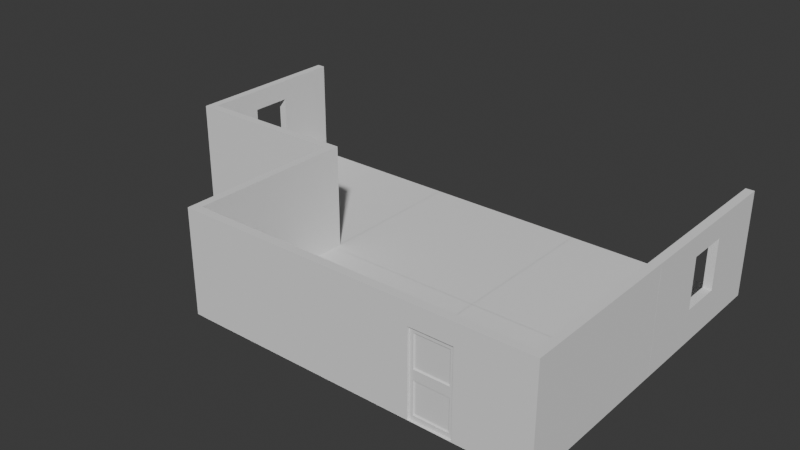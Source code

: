 # Source: 003_InitialSetUp.blend  (saved by Blender 4.0.36; exported with 4.5.12 LTS)
import bpy
from mathutils import Matrix  # noqa: F401  (used for matrix-valued properties, if any)

bpy.ops.wm.read_factory_settings(use_empty=True)
scene = bpy.context.scene
scene.name = 'Scene'

# ---- collections
col_collection = bpy.data.collections.new('Collection'); scene.collection.children.link(col_collection)

# ---- materials (node trees are filled in below, after node groups)
mat_material = bpy.data.materials.new('Material')
mat_material.alpha_threshold = 0.0
mat_material.use_transparent_shadow = False
mat_material.roughness = 0.5
mat_material.line_color = (0.0, 0.0, 0.0, 1.0)

# ---- material node trees
mat_material.use_nodes = True; mat_material.node_tree.nodes.clear()
_N = mat_material.node_tree.nodes; _L = mat_material.node_tree.links
n0 = _N.new('ShaderNodeOutputMaterial'); n0.name = 'Material Output'; n0.location = (300, 300)
n1 = _N.new('ShaderNodeBsdfPrincipled'); n1.name = 'Principled BSDF'; n1.location = (10, 300)
n1.inputs[3].default_value = 1.45
_L.new(n1.outputs[0], n0.inputs[0])
n0.is_active_output = True

# ---- world
world_world = bpy.data.worlds.new('World'); scene.world = world_world
world_world.use_nodes = True; world_world.node_tree.nodes.clear()
_N = world_world.node_tree.nodes; _L = world_world.node_tree.links
n0 = _N.new('ShaderNodeOutputWorld'); n0.name = 'World Output'; n0.location = (300, 300)
n1 = _N.new('ShaderNodeBackground'); n1.name = 'Background'; n1.location = (10, 300)
n1.inputs[0].default_value = (0.05088, 0.05088, 0.05088, 1.0)
_L.new(n1.outputs[0], n0.inputs[0])
n0.is_active_output = True
world_world.color = (0.05088, 0.05088, 0.05088)
world_world.use_sun_shadow = False
world_world.sun_shadow_jitter_overblur = 0.0

# ---- meshes
me_cube = bpy.data.meshes.new('Cube')
me_cube.from_pydata([(1.0, 1.0, 1.0), (1.0, 1.0, -1.0), (1.0, -1.0, 1.0), (1.0, -1.0, -1.0), (-1.0, 1.0, 1.0), (-1.0, 1.0, -1.0), (-1.0, -1.0, 1.0), (-1.0, -1.0, -1.0), (1.0, 1.0, 0.0), (-1.0, -1.0, 0.0), (1.0, -1.0, 0.0), (-1.0, 1.0, 0.0), (0.8157, -1.0, 0.1188), (0.8157, -1.0, 0.8812), (-0.8157, -1.0, 0.8812), (-0.8157, -1.0, 0.1188), (-0.8157, 1.0, 0.1188), (-0.8157, 1.0, 0.8812), (0.8157, 1.0, 0.8812), (0.8157, 1.0, 0.1188), (-0.8157, 1.0, -0.8812), (-0.8157, 1.0, -0.1188), (0.8157, 1.0, -0.1188), (0.8157, 1.0, -0.8812), (0.8157, -1.0, -0.8812), (0.8157, -1.0, -0.1188), (-0.8157, -1.0, -0.1188), (-0.8157, -1.0, -0.8812), (0.8157, -0.7646, 0.8812), (0.8157, -0.7646, 0.1188), (-0.8157, -0.7646, 0.1188), (-0.8157, -0.7646, 0.8812), (-0.8157, 0.7646, 0.8812), (-0.8157, 0.7646, 0.1188), (0.8157, 0.7646, 0.1188), (0.8157, 0.7646, 0.8812), (-0.8157, 0.7646, -0.1188), (-0.8157, 0.7646, -0.8812), (0.8157, 0.7646, -0.8812), (0.8157, 0.7646, -0.1188), (0.8157, -0.7646, -0.1188), (0.8157, -0.7646, -0.8812), (-0.8157, -0.7646, -0.8812), (-0.8157, -0.7646, -0.1188), (0.7602, -0.4147, 0.8553), (0.7602, -0.4147, 0.1447), (-0.7602, -0.4147, 0.1447), (-0.7602, -0.4147, 0.8553), (-0.7602, 0.4147, 0.8553), (-0.7602, 0.4147, 0.1447), (0.7602, 0.4147, 0.1447), (0.7602, 0.4147, 0.8553), (-0.7602, 0.4147, -0.1447), (-0.7602, 0.4147, -0.8553), (0.7602, 0.4147, -0.8553), (0.7602, 0.4147, -0.1447), (0.7602, -0.4147, -0.1447), (0.7602, -0.4147, -0.8553), (-0.7602, -0.4147, -0.8553), (-0.7602, -0.4147, -0.1447)], [], [(0, 4, 6, 2), (14, 15, 30, 31), (9, 6, 4, 11), (5, 1, 3, 7), (8, 0, 2, 10), (27, 24, 41, 42), (17, 18, 35, 32), (1, 8, 10, 3), (7, 9, 11, 5), (23, 20, 37, 38), (10, 2, 13, 12), (2, 6, 14, 13), (6, 9, 15, 14), (9, 10, 12, 15), (11, 4, 17, 16), (4, 0, 18, 17), (0, 8, 19, 18), (8, 11, 16, 19), (5, 11, 21, 20), (11, 8, 22, 21), (8, 1, 23, 22), (1, 5, 20, 23), (3, 10, 25, 24), (10, 9, 26, 25), (9, 7, 27, 26), (7, 3, 24, 27), (30, 29, 45, 46), (37, 36, 52, 53), (43, 42, 58, 59), (29, 28, 44, 45), (21, 22, 39, 36), (18, 19, 34, 35), (25, 26, 43, 40), (22, 23, 38, 39), (26, 27, 42, 43), (12, 13, 28, 29), (16, 17, 32, 33), (15, 12, 29, 30), (20, 21, 36, 37), (19, 16, 33, 34), (24, 25, 40, 41), (13, 14, 31, 28), (45, 44, 47, 46), (49, 48, 51, 50), (53, 52, 55, 54), (57, 56, 59, 58), (38, 37, 53, 54), (28, 31, 47, 44), (36, 39, 55, 52), (31, 30, 46, 47), (39, 38, 54, 55), (33, 32, 48, 49), (41, 40, 56, 57), (34, 33, 49, 50), (42, 41, 57, 58), (32, 35, 51, 48), (40, 43, 59, 56), (35, 34, 50, 51)])
_uv = me_cube.uv_layers.new(name='UVMap')
_uv.uv.foreach_set('vector', [0.625, 0.5, 0.875, 0.5, 0.875, 0.75, 0.625, 0.75, 0.6102, 0.9852, 0.5148, 0.9852, 0.5148, 0.9852, 0.6102, 0.9852, 0.5, 0.0, 0.625, 0.0, 0.625, 0.25, 0.5, 0.25, 0.125, 0.5, 0.375, 0.5, 0.375, 0.75, 0.125, 0.75, 0.5, 0.5, 0.625, 0.5, 0.625, 0.75, 0.5, 0.75, 0.3898, 0.9852, 0.3898, 0.7648, 0.3898, 0.7648, 0.3898, 0.9852, 0.6102, 0.2648, 0.6102, 0.4852, 0.6102, 0.4852, 0.6102, 0.2648, 0.375, 0.5, 0.5, 0.5, 0.5, 0.75, 0.375, 0.75, 0.375, 0.0, 0.5, 0.0, 0.5, 0.25, 0.375, 0.25, 0.3898, 0.4852, 0.3898, 0.2648, 0.3898, 0.2648, 0.3898, 0.4852, 0.5, 0.75, 0.625, 0.75, 0.6102, 0.7648, 0.5148, 0.7648, 0.625, 0.75, 0.625, 1.0, 0.6102, 0.9852, 0.6102, 0.7648, 0.625, 1.0, 0.5, 1.0, 0.5148, 0.9852, 0.6102, 0.9852, 0.5, 1.0, 0.5, 0.75, 0.5148, 0.7648, 0.5148, 0.9852, 0.5, 0.25, 0.625, 0.25, 0.6102, 0.2648, 0.5148, 0.2648, 0.625, 0.25, 0.625, 0.5, 0.6102, 0.4852, 0.6102, 0.2648, 0.625, 0.5, 0.5, 0.5, 0.5148, 0.4852, 0.6102, 0.4852, 0.5, 0.5, 0.5, 0.25, 0.5148, 0.2648, 0.5148, 0.4852, 0.375, 0.25, 0.5, 0.25, 0.4852, 0.2648, 0.3898, 0.2648, 0.5, 0.25, 0.5, 0.5, 0.4852, 0.4852, 0.4852, 0.2648, 0.5, 0.5, 0.375, 0.5, 0.3898, 0.4852, 0.4852, 0.4852, 0.375, 0.5, 0.375, 0.25, 0.3898, 0.2648, 0.3898, 0.4852, 0.375, 0.75, 0.5, 0.75, 0.4852, 0.7648, 0.3898, 0.7648, 0.5, 0.75, 0.5, 1.0, 0.4852, 0.9852, 0.4852, 0.7648, 0.5, 1.0, 0.375, 1.0, 0.3898, 0.9852, 0.4852, 0.9852, 0.375, 1.0, 0.375, 0.75, 0.3898, 0.7648, 0.3898, 0.9852, 0.5148, 0.9852, 0.5148, 0.7648, 0.5148, 0.7648, 0.5148, 0.9852, 0.3898, 0.2648, 0.4852, 0.2648, 0.4852, 0.2648, 0.3898, 0.2648, 0.4852, 0.9852, 0.3898, 0.9852, 0.3898, 0.9852, 0.4852, 0.9852, 0.5148, 0.7648, 0.6102, 0.7648, 0.6102, 0.7648, 0.5148, 0.7648, 0.4852, 0.2648, 0.4852, 0.4852, 0.4852, 0.4852, 0.4852, 0.2648, 0.6102, 0.4852, 0.5148, 0.4852, 0.5148, 0.4852, 0.6102, 0.4852, 0.4852, 0.7648, 0.4852, 0.9852, 0.4852, 0.9852, 0.4852, 0.7648, 0.4852, 0.4852, 0.3898, 0.4852, 0.3898, 0.4852, 0.4852, 0.4852, 0.4852, 0.9852, 0.3898, 0.9852, 0.3898, 0.9852, 0.4852, 0.9852, 0.5148, 0.7648, 0.6102, 0.7648, 0.6102, 0.7648, 0.5148, 0.7648, 0.5148, 0.2648, 0.6102, 0.2648, 0.6102, 0.2648, 0.5148, 0.2648, 0.5148, 0.9852, 0.5148, 0.7648, 0.5148, 0.7648, 0.5148, 0.9852, 0.3898, 0.2648, 0.4852, 0.2648, 0.4852, 0.2648, 0.3898, 0.2648, 0.5148, 0.4852, 0.5148, 0.2648, 0.5148, 0.2648, 0.5148, 0.4852, 0.3898, 0.7648, 0.4852, 0.7648, 0.4852, 0.7648, 0.3898, 0.7648, 0.6102, 0.7648, 0.6102, 0.9852, 0.6102, 0.9852, 0.6102, 0.7648, 0.5148, 0.7648, 0.6102, 0.7648, 0.6102, 0.9852, 0.5148, 0.9852, 0.5148, 0.2648, 0.6102, 0.2648, 0.6102, 0.4852, 0.5148, 0.4852, 0.3898, 0.2648, 0.4852, 0.2648, 0.4852, 0.4852, 0.3898, 0.4852, 0.3898, 0.7648, 0.4852, 0.7648, 0.4852, 0.9852, 0.3898, 0.9852, 0.3898, 0.4852, 0.3898, 0.2648, 0.3898, 0.2648, 0.3898, 0.4852, 0.6102, 0.7648, 0.6102, 0.9852, 0.6102, 0.9852, 0.6102, 0.7648, 0.4852, 0.2648, 0.4852, 0.4852, 0.4852, 0.4852, 0.4852, 0.2648, 0.6102, 0.9852, 0.5148, 0.9852, 0.5148, 0.9852, 0.6102, 0.9852, 0.4852, 0.4852, 0.3898, 0.4852, 0.3898, 0.4852, 0.4852, 0.4852, 0.5148, 0.2648, 0.6102, 0.2648, 0.6102, 0.2648, 0.5148, 0.2648, 0.3898, 0.7648, 0.4852, 0.7648, 0.4852, 0.7648, 0.3898, 0.7648, 0.5148, 0.4852, 0.5148, 0.2648, 0.5148, 0.2648, 0.5148, 0.4852, 0.3898, 0.9852, 0.3898, 0.7648, 0.3898, 0.7648, 0.3898, 0.9852, 0.6102, 0.2648, 0.6102, 0.4852, 0.6102, 0.4852, 0.6102, 0.2648, 0.4852, 0.7648, 0.4852, 0.9852, 0.4852, 0.9852, 0.4852, 0.7648, 0.6102, 0.4852, 0.5148, 0.4852, 0.5148, 0.4852, 0.6102, 0.4852])
me_cube.materials.append(mat_material)
me_cube.use_mirror_vertex_groups = False
me_cube.update()
me_cube_001 = bpy.data.meshes.new('Cube.001')
me_cube_001.from_pydata([(-2.0, -0.1, -1.0), (-2.0, -0.1, 1.5), (-2.0, 0.1, -1.0), (-2.0, 0.1, 1.5), (2.0, -0.1, -1.0), (2.0, -0.1, 1.5), (2.0, 0.1, -1.0), (2.0, 0.1, 1.5), (0.5003, 0.1, -1.0), (-0.5003, 0.1, -1.0), (-0.5003, 0.1, 1.5), (0.5003, 0.1, 1.5), (-0.5003, -0.1, -1.0), (0.5003, -0.1, -1.0), (0.5003, -0.1, 1.5), (-0.5003, -0.1, 1.5), (-2.0, -0.1, 1.0), (-2.0, 0.1, 1.0), (2.0, 0.1, 1.0), (2.0, -0.1, 1.0), (0.5003, -0.1, 1.0), (-0.5003, -0.1, 1.0), (-0.5003, 0.1, 1.0), (0.5003, 0.1, 1.0)], [], [(16, 1, 3, 17), (23, 11, 7, 18), (18, 7, 5, 19), (21, 15, 1, 16), (8, 6, 4, 13), (10, 3, 1, 15), (7, 11, 14, 5), (11, 10, 15, 14), (2, 9, 12, 0), (21, 12, 9, 22), (19, 5, 14, 20), (20, 14, 15, 21), (17, 3, 10, 22), (22, 10, 11, 23), (22, 23, 20, 21), (2, 17, 22, 9), (20, 23, 8, 13), (4, 19, 20, 13), (12, 21, 16, 0), (6, 18, 19, 4), (8, 23, 18, 6), (0, 16, 17, 2)])
_uv = me_cube_001.uv_layers.new(name='UVMap')
_uv.uv.foreach_set('vector', [0.575, 0.0, 0.625, 0.0, 0.625, 0.25, 0.575, 0.25, 0.575, 0.4073, 0.625, 0.4073, 0.625, 0.5, 0.575, 0.5, 0.575, 0.5, 0.625, 0.5, 0.625, 0.75, 0.575, 0.75, 0.575, 0.9073, 0.625, 0.9073, 0.625, 1.0, 0.575, 1.0, 0.2823, 0.5, 0.375, 0.5, 0.375, 0.75, 0.2823, 0.75, 0.7823, 0.5, 0.875, 0.5, 0.875, 0.75, 0.7823, 0.75, 0.625, 0.5, 0.7177, 0.5, 0.7177, 0.75, 0.625, 0.75, 0.7177, 0.5, 0.7823, 0.5, 0.7823, 0.75, 0.7177, 0.75, 0.125, 0.5, 0.2177, 0.5, 0.2177, 0.75, 0.125, 0.75, 0.575, 0.9073, 0.375, 0.9073, 0.2177, 0.5, 0.575, 0.3427, 0.575, 0.75, 0.625, 0.75, 0.625, 0.8427, 0.575, 0.8427, 0.575, 0.8427, 0.625, 0.8427, 0.625, 0.9073, 0.575, 0.9073, 0.575, 0.25, 0.625, 0.25, 0.625, 0.3427, 0.575, 0.3427, 0.575, 0.3427, 0.625, 0.3427, 0.625, 0.4073, 0.575, 0.4073, 0.575, 0.3427, 0.575, 0.4073, 0.575, 0.8427, 0.575, 0.9073, 0.375, 0.25, 0.575, 0.25, 0.575, 0.3427, 0.375, 0.3427, 0.575, 0.8427, 0.575, 0.4073, 0.2823, 0.5, 0.375, 0.8427, 0.375, 0.75, 0.575, 0.75, 0.575, 0.8427, 0.375, 0.8427, 0.375, 0.9073, 0.575, 0.9073, 0.575, 1.0, 0.375, 1.0, 0.375, 0.5, 0.575, 0.5, 0.575, 0.75, 0.375, 0.75, 0.375, 0.4073, 0.575, 0.4073, 0.575, 0.5, 0.375, 0.5, 0.375, 0.0, 0.575, 0.0, 0.575, 0.25, 0.375, 0.25])
me_cube_001.update()
me_cube_002 = bpy.data.meshes.new('Cube.002')
me_cube_002.from_pydata([(-2.0, -0.1, -1.0), (-2.0, -0.1, 1.5), (-2.0, 0.1, -1.0), (-2.0, 0.1, 1.5), (2.0, -0.1, -1.0), (2.0, -0.1, 1.5), (2.0, 0.1, -1.0), (2.0, 0.1, 1.5)], [], [(0, 1, 3, 2), (2, 3, 7, 6), (6, 7, 5, 4), (4, 5, 1, 0), (2, 6, 4, 0), (7, 3, 1, 5)])
_uv = me_cube_002.uv_layers.new(name='UVMap')
_uv.uv.foreach_set('vector', [0.375, 0.0, 0.625, 0.0, 0.625, 0.25, 0.375, 0.25, 0.375, 0.25, 0.625, 0.25, 0.625, 0.5, 0.375, 0.5, 0.375, 0.5, 0.625, 0.5, 0.625, 0.75, 0.375, 0.75, 0.375, 0.75, 0.625, 0.75, 0.625, 1.0, 0.375, 1.0, 0.125, 0.5, 0.375, 0.5, 0.375, 0.75, 0.125, 0.75, 0.625, 0.5, 0.875, 0.5, 0.875, 0.75, 0.625, 0.75])
me_cube_002.update()
me_cube_003 = bpy.data.meshes.new('Cube.003')
me_cube_003.from_pydata([(-2.0, -0.1, -1.0), (-2.0, -0.1, 1.5), (-2.0, 0.1, -1.0), (-2.0, 0.1, 1.5), (2.0, -0.1, -1.0), (2.0, -0.1, 1.5), (2.0, 0.1, -1.0), (2.0, 0.1, 1.5), (-2.0, -0.1, 1.0), (-2.0, 0.1, 1.0), (2.0, 0.1, 1.0), (2.0, -0.1, 1.0), (0.4998, 0.1, -1.0), (-0.4998, 0.1, -1.0), (-0.4998, 0.1, 1.5), (0.4998, 0.1, 1.5), (-0.4998, -0.1, -1.0), (0.4998, -0.1, -1.0), (0.4998, -0.1, 1.5), (-0.4998, -0.1, 1.5), (0.4998, -0.1, 1.0), (-0.4998, -0.1, 1.0), (-0.4998, 0.1, 1.0), (0.4998, 0.1, 1.0), (-2.0, 0.1, -0.2), (2.0, 0.1, -0.2), (2.0, -0.1, -0.2), (-2.0, -0.1, -0.2), (-0.4998, 0.1, -0.2), (0.4998, 0.1, -0.2), (0.4998, -0.1, -0.2), (-0.4998, -0.1, -0.2)], [], [(8, 1, 3, 9), (23, 15, 7, 10), (10, 7, 5, 11), (21, 19, 1, 8), (12, 6, 4, 17), (14, 3, 1, 19), (31, 21, 8, 27), (25, 10, 11, 26), (29, 23, 10, 25), (27, 8, 9, 24), (24, 9, 22, 28), (28, 22, 21, 31), (26, 11, 20, 30), (30, 29, 28, 31), (7, 15, 18, 5), (15, 14, 19, 18), (2, 13, 16, 0), (13, 12, 17, 16), (11, 5, 18, 20), (20, 18, 19, 21), (9, 3, 14, 22), (22, 14, 15, 23), (17, 30, 31, 16), (4, 26, 30, 17), (13, 28, 29, 12), (2, 24, 28, 13), (0, 27, 24, 2), (12, 29, 25, 6), (6, 25, 26, 4), (16, 31, 27, 0), (20, 21, 22, 23), (29, 30, 20, 23)])
_uv = me_cube_003.uv_layers.new(name='UVMap')
_uv.uv.foreach_set('vector', [0.575, 0.0, 0.625, 0.0, 0.625, 0.25, 0.575, 0.25, 0.575, 0.4125, 0.625, 0.4125, 0.625, 0.5, 0.575, 0.5, 0.575, 0.5, 0.625, 0.5, 0.625, 0.75, 0.575, 0.75, 0.575, 0.9125, 0.625, 0.9125, 0.625, 1.0, 0.575, 1.0, 0.2875, 0.5, 0.375, 0.5, 0.375, 0.75, 0.2875, 0.75, 0.7875, 0.5, 0.875, 0.5, 0.875, 0.75, 0.7875, 0.75, 0.455, 0.9125, 0.575, 0.9125, 0.575, 1.0, 0.455, 1.0, 0.455, 0.5, 0.575, 0.5, 0.575, 0.75, 0.455, 0.75, 0.455, 0.4125, 0.575, 0.4125, 0.575, 0.5, 0.455, 0.5, 0.455, 0.0, 0.575, 0.0, 0.575, 0.25, 0.455, 0.25, 0.455, 0.25, 0.575, 0.25, 0.575, 0.3375, 0.455, 0.3375, 0.455, 0.3375, 0.575, 0.3375, 0.575, 0.9125, 0.455, 0.9125, 0.455, 0.75, 0.575, 0.75, 0.575, 0.8375, 0.455, 0.8375, 0.455, 0.8375, 0.455, 0.4125, 0.455, 0.3375, 0.455, 0.9125, 0.625, 0.5, 0.7125, 0.5, 0.7125, 0.75, 0.625, 0.75, 0.7125, 0.5, 0.7875, 0.5, 0.7875, 0.75, 0.7125, 0.75, 0.125, 0.5, 0.2125, 0.5, 0.2125, 0.75, 0.125, 0.75, 0.2125, 0.5, 0.2875, 0.5, 0.2875, 0.75, 0.2125, 0.75, 0.575, 0.75, 0.625, 0.75, 0.625, 0.8375, 0.575, 0.8375, 0.575, 0.8375, 0.625, 0.8375, 0.625, 0.9125, 0.575, 0.9125, 0.575, 0.25, 0.625, 0.25, 0.625, 0.3375, 0.575, 0.3375, 0.575, 0.3375, 0.625, 0.3375, 0.625, 0.4125, 0.575, 0.4125, 0.375, 0.8375, 0.455, 0.8375, 0.455, 0.9125, 0.375, 0.9125, 0.375, 0.75, 0.455, 0.75, 0.455, 0.8375, 0.375, 0.8375, 0.375, 0.3375, 0.455, 0.3375, 0.455, 0.4125, 0.375, 0.4125, 0.375, 0.25, 0.455, 0.25, 0.455, 0.3375, 0.375, 0.3375, 0.375, 0.0, 0.455, 0.0, 0.455, 0.25, 0.375, 0.25, 0.375, 0.4125, 0.455, 0.4125, 0.455, 0.5, 0.375, 0.5, 0.375, 0.5, 0.455, 0.5, 0.455, 0.75, 0.375, 0.75, 0.375, 0.9125, 0.455, 0.9125, 0.455, 1.0, 0.375, 1.0, 0.575, 0.8375, 0.575, 0.9125, 0.575, 0.3375, 0.575, 0.4125, 0.455, 0.4125, 0.455, 0.8375, 0.575, 0.8375, 0.575, 0.4125])
me_cube_003.update()
me_plane = bpy.data.meshes.new('Plane')
me_plane.from_pydata([(-1.0, -1.0, 0.0), (1.0, -1.0, 0.0), (-1.0, 1.0, 0.0), (1.0, 1.0, 0.0)], [], [(0, 1, 3, 2)])
_uv = me_plane.uv_layers.new(name='UVMap')
_uv.uv.foreach_set('vector', [0.0, 0.0, 1.0, 0.0, 1.0, 1.0, 0.0, 1.0])
me_plane.update()
me_plane_001 = bpy.data.meshes.new('Plane.001')
me_plane_001.from_pydata([(-1.0, -1.0, 0.0), (1.0, -1.0, 0.0), (-1.0, 1.0, 0.0), (1.0, 1.0, 0.0)], [], [(0, 1, 3, 2)])
_uv = me_plane_001.uv_layers.new(name='UVMap')
_uv.uv.foreach_set('vector', [0.0, 0.0, 1.0, 0.0, 1.0, 1.0, 0.0, 1.0])
me_plane_001.update()
me_plane_002 = bpy.data.meshes.new('Plane.002')
me_plane_002.from_pydata([(-1.0, -1.0, 0.0), (1.0, -1.0, 0.0), (-1.0, 1.0, 0.0), (1.0, 1.0, 0.0)], [], [(0, 1, 3, 2)])
_uv = me_plane_002.uv_layers.new(name='UVMap')
_uv.uv.foreach_set('vector', [0.0, 0.0, 1.0, 0.0, 1.0, 1.0, 0.0, 1.0])
me_plane_002.update()
me_plane_003 = bpy.data.meshes.new('Plane.003')
me_plane_003.from_pydata([(-1.0, -1.0, 0.0), (1.0, -1.0, 0.0), (-1.0, 1.0, 0.0), (1.0, 1.0, 0.0)], [], [(0, 1, 3, 2)])
_uv = me_plane_003.uv_layers.new(name='UVMap')
_uv.uv.foreach_set('vector', [0.0, 0.0, 1.0, 0.0, 1.0, 1.0, 0.0, 1.0])
me_plane_003.update()
me_cube_004 = bpy.data.meshes.new('Cube.004')
me_cube_004.from_pydata([(-2.0, -0.1, -1.0), (-2.0, -0.1, 1.5), (-2.0, 0.1, -1.0), (-2.0, 0.1, 1.5), (2.0, -0.1, -1.0), (2.0, -0.1, 1.5), (2.0, 0.1, -1.0), (2.0, 0.1, 1.5)], [], [(0, 1, 3, 2), (2, 3, 7, 6), (6, 7, 5, 4), (4, 5, 1, 0), (2, 6, 4, 0), (7, 3, 1, 5)])
_uv = me_cube_004.uv_layers.new(name='UVMap')
_uv.uv.foreach_set('vector', [0.375, 0.0, 0.625, 0.0, 0.625, 0.25, 0.375, 0.25, 0.375, 0.25, 0.625, 0.25, 0.625, 0.5, 0.375, 0.5, 0.375, 0.5, 0.625, 0.5, 0.625, 0.75, 0.375, 0.75, 0.375, 0.75, 0.625, 0.75, 0.625, 1.0, 0.375, 1.0, 0.125, 0.5, 0.375, 0.5, 0.375, 0.75, 0.125, 0.75, 0.625, 0.5, 0.875, 0.5, 0.875, 0.75, 0.625, 0.75])
me_cube_004.update()
me_cube_005 = bpy.data.meshes.new('Cube.005')
me_cube_005.from_pydata([(-2.0, -0.1, -1.0), (-2.0, -0.1, 1.5), (-2.0, 0.1, -1.0), (-2.0, 0.1, 1.5), (2.0, -0.1, -1.0), (2.0, -0.1, 1.5), (2.0, 0.1, -1.0), (2.0, 0.1, 1.5)], [], [(0, 1, 3, 2), (2, 3, 7, 6), (6, 7, 5, 4), (4, 5, 1, 0), (2, 6, 4, 0), (7, 3, 1, 5)])
_uv = me_cube_005.uv_layers.new(name='UVMap')
_uv.uv.foreach_set('vector', [0.375, 0.0, 0.625, 0.0, 0.625, 0.25, 0.375, 0.25, 0.375, 0.25, 0.625, 0.25, 0.625, 0.5, 0.375, 0.5, 0.375, 0.5, 0.625, 0.5, 0.625, 0.75, 0.375, 0.75, 0.375, 0.75, 0.625, 0.75, 0.625, 1.0, 0.375, 1.0, 0.125, 0.5, 0.375, 0.5, 0.375, 0.75, 0.125, 0.75, 0.625, 0.5, 0.875, 0.5, 0.875, 0.75, 0.625, 0.75])
me_cube_005.update()
me_cube_006 = bpy.data.meshes.new('Cube.006')
me_cube_006.from_pydata([(-2.0, -0.1, -1.0), (-2.0, -0.1, 1.5), (-2.0, 0.1, -1.0), (-2.0, 0.1, 1.5), (2.0, -0.1, -1.0), (2.0, -0.1, 1.5), (2.0, 0.1, -1.0), (2.0, 0.1, 1.5)], [], [(0, 1, 3, 2), (2, 3, 7, 6), (6, 7, 5, 4), (4, 5, 1, 0), (2, 6, 4, 0), (7, 3, 1, 5)])
_uv = me_cube_006.uv_layers.new(name='UVMap')
_uv.uv.foreach_set('vector', [0.375, 0.0, 0.625, 0.0, 0.625, 0.25, 0.375, 0.25, 0.375, 0.25, 0.625, 0.25, 0.625, 0.5, 0.375, 0.5, 0.375, 0.5, 0.625, 0.5, 0.625, 0.75, 0.375, 0.75, 0.375, 0.75, 0.625, 0.75, 0.625, 1.0, 0.375, 1.0, 0.125, 0.5, 0.375, 0.5, 0.375, 0.75, 0.125, 0.75, 0.625, 0.5, 0.875, 0.5, 0.875, 0.75, 0.625, 0.75])
me_cube_006.update()
me_plane_004 = bpy.data.meshes.new('Plane.004')
me_plane_004.from_pydata([(-1.0, -1.0, 0.0), (1.0, -1.0, 0.0), (-1.0, 1.0, 0.0), (1.0, 1.0, 0.0)], [], [(0, 1, 3, 2)])
_uv = me_plane_004.uv_layers.new(name='UVMap')
_uv.uv.foreach_set('vector', [0.0, 0.0, 1.0, 0.0, 1.0, 1.0, 0.0, 1.0])
me_plane_004.update()
me_cube_007 = bpy.data.meshes.new('Cube.007')
me_cube_007.from_pydata([(-2.0, -0.1, -1.0), (-2.0, -0.1, 1.5), (-2.0, 0.1, -1.0), (-2.0, 0.1, 1.5), (2.0, -0.1, -1.0), (2.0, -0.1, 1.5), (2.0, 0.1, -1.0), (2.0, 0.1, 1.5), (0.5003, 0.1, -1.0), (-0.5003, 0.1, -1.0), (-0.5003, 0.1, 1.5), (0.5003, 0.1, 1.5), (-0.5003, -0.1, -1.0), (0.5003, -0.1, -1.0), (0.5003, -0.1, 1.5), (-0.5003, -0.1, 1.5), (-2.0, -0.1, 1.0), (-2.0, 0.1, 1.0), (2.0, 0.1, 1.0), (2.0, -0.1, 1.0), (0.5003, -0.1, 1.0), (-0.5003, -0.1, 1.0), (-0.5003, 0.1, 1.0), (0.5003, 0.1, 1.0)], [], [(16, 1, 3, 17), (23, 11, 7, 18), (18, 7, 5, 19), (21, 15, 1, 16), (8, 6, 4, 13), (10, 3, 1, 15), (7, 11, 14, 5), (11, 10, 15, 14), (2, 9, 12, 0), (21, 12, 9, 22), (19, 5, 14, 20), (20, 14, 15, 21), (17, 3, 10, 22), (22, 10, 11, 23), (22, 23, 20, 21), (2, 17, 22, 9), (20, 23, 8, 13), (4, 19, 20, 13), (12, 21, 16, 0), (6, 18, 19, 4), (8, 23, 18, 6), (0, 16, 17, 2)])
_uv = me_cube_007.uv_layers.new(name='UVMap')
_uv.uv.foreach_set('vector', [0.575, 0.0, 0.625, 0.0, 0.625, 0.25, 0.575, 0.25, 0.575, 0.4073, 0.625, 0.4073, 0.625, 0.5, 0.575, 0.5, 0.575, 0.5, 0.625, 0.5, 0.625, 0.75, 0.575, 0.75, 0.575, 0.9073, 0.625, 0.9073, 0.625, 1.0, 0.575, 1.0, 0.2823, 0.5, 0.375, 0.5, 0.375, 0.75, 0.2823, 0.75, 0.7823, 0.5, 0.875, 0.5, 0.875, 0.75, 0.7823, 0.75, 0.625, 0.5, 0.7177, 0.5, 0.7177, 0.75, 0.625, 0.75, 0.7177, 0.5, 0.7823, 0.5, 0.7823, 0.75, 0.7177, 0.75, 0.125, 0.5, 0.2177, 0.5, 0.2177, 0.75, 0.125, 0.75, 0.575, 0.9073, 0.375, 0.9073, 0.2177, 0.5, 0.575, 0.3427, 0.575, 0.75, 0.625, 0.75, 0.625, 0.8427, 0.575, 0.8427, 0.575, 0.8427, 0.625, 0.8427, 0.625, 0.9073, 0.575, 0.9073, 0.575, 0.25, 0.625, 0.25, 0.625, 0.3427, 0.575, 0.3427, 0.575, 0.3427, 0.625, 0.3427, 0.625, 0.4073, 0.575, 0.4073, 0.575, 0.3427, 0.575, 0.4073, 0.575, 0.8427, 0.575, 0.9073, 0.375, 0.25, 0.575, 0.25, 0.575, 0.3427, 0.375, 0.3427, 0.575, 0.8427, 0.575, 0.4073, 0.2823, 0.5, 0.375, 0.8427, 0.375, 0.75, 0.575, 0.75, 0.575, 0.8427, 0.375, 0.8427, 0.375, 0.9073, 0.575, 0.9073, 0.575, 1.0, 0.375, 1.0, 0.375, 0.5, 0.575, 0.5, 0.575, 0.75, 0.375, 0.75, 0.375, 0.4073, 0.575, 0.4073, 0.575, 0.5, 0.375, 0.5, 0.375, 0.0, 0.575, 0.0, 0.575, 0.25, 0.375, 0.25])
me_cube_007.update()
me_sphere = bpy.data.meshes.new('Sphere')
me_sphere.from_pydata([(0.01456, 0.5769, 0.4423), (0.009291, 0.8514, 0.3019), (0.004553, 0.9957, 0.06444), (0.002766, 1.012, -0.08389), (0.001445, 0.9904, -0.2441), (9.746e-05, 0.8368, -0.5681), (0.05762, 0.2066, 0.4945), (0.09359, 0.3945, 0.4776), (0.1257, 0.566, 0.4423), (0.1529, 0.7146, 0.3845), (0.1745, 0.8351, 0.3019), (0.1898, 0.9235, 0.1945), (0.1984, 0.9767, 0.06441), (0.2, 0.9928, -0.08392), (0.1945, 0.9715, -0.2442), (0.1822, 0.9134, -0.4085), (0.1634, 0.8208, -0.5681), (0.1386, 0.6972, -0.7141), (0.1088, 0.5473, -0.8375), (0.07488, 0.3768, -0.9295), (0.03813, 0.192, -0.9861), (0.09534, 0.1951, 0.4945), (0.1674, 0.3721, 0.4776), (0.2325, 0.5336, 0.4423), (0.2884, 0.6735, 0.3845), (0.3333, 0.787, 0.3019), (0.3658, 0.8701, 0.1945), (0.3847, 0.9202, 0.06439), (0.3896, 0.9354, -0.08395), (0.3802, 0.9152, -0.2442), (0.3569, 0.8604, -0.4085), (0.3203, 0.7732, -0.5682), (0.272, 0.6568, -0.7141), (0.2135, 0.5156, -0.8375), (0.1469, 0.3549, -0.9295), (0.07486, 0.1808, -0.9861), (0.1301, 0.1766, 0.4945), (0.2355, 0.3358, 0.4776), (0.331, 0.481, 0.4423), (0.4133, 0.6068, 0.3845), (0.4797, 0.7088, 0.3019), (0.528, 0.7835, 0.1945), (0.5565, 0.8284, 0.06437), (0.5644, 0.842, -0.08398), (0.5514, 0.8237, -0.2442), (0.5178, 0.7744, -0.4086), (0.465, 0.6959, -0.5682), (0.3949, 0.5911, -0.7142), (0.31, 0.464, -0.8375), (0.2134, 0.3194, -0.9295), (0.1087, 0.1628, -0.9861), (0.1606, 0.1515, 0.4945), (0.2951, 0.2868, 0.4776), (0.4173, 0.4101, 0.4423), (0.5228, 0.5169, 0.3845), (0.608, 0.6035, 0.3019), (0.6701, 0.6668, 0.1945), (0.7071, 0.7049, 0.06436), (0.7176, 0.7163, -0.084), (0.7014, 0.7007, -0.2443), (0.6589, 0.6587, -0.4086), (0.5919, 0.5918, -0.5682), (0.5026, 0.5027, -0.7142), (0.3946, 0.3946, -0.8375), (0.2716, 0.2716, -0.9295), (0.1384, 0.1384, -0.9861), (0.1856, 0.1211, 0.4945), (0.3441, 0.2272, 0.4776), (0.4881, 0.3238, 0.4423), (0.6127, 0.4075, 0.3845), (0.7134, 0.4752, 0.3019), (0.7868, 0.5247, 0.1945), (0.8307, 0.5543, 0.06435), (0.8434, 0.5631, -0.08401), (0.8245, 0.5507, -0.2443), (0.7747, 0.5176, -0.4086), (0.6959, 0.465, -0.5682), (0.5911, 0.3949, -0.7142), (0.464, 0.31, -0.8376), (0.3194, 0.2134, -0.9295), (0.1627, 0.1087, -0.9861), (0.01897, 0.009638, 0.4986), (0.2042, 0.0863, 0.4945), (0.3804, 0.1592, 0.4776), (0.5408, 0.2254, 0.4423), (0.6794, 0.2826, 0.3845), (0.7916, 0.3288, 0.3019), (0.8735, 0.3625, 0.1945), (0.9225, 0.3825, 0.06435), (0.9368, 0.3883, -0.08401), (0.916, 0.3795, -0.2443), (0.8608, 0.3566, -0.4086), (0.7733, 0.3203, -0.5682), (0.6568, 0.272, -0.7142), (0.5155, 0.2135, -0.8376), (0.3549, 0.147, -0.9295), (0.1808, 0.07489, -0.9861), (0.2156, 0.04857, 0.4945), (0.4028, 0.08532, 0.4776), (0.5732, 0.1185, 0.4423), (0.7205, 0.147, 0.3845), (0.8398, 0.1699, 0.3019), (0.9269, 0.1865, 0.1945), (0.979, 0.1961, 0.06436), (0.9943, 0.1986, -0.084), (0.9723, 0.1938, -0.2443), (0.9138, 0.1819, -0.4086), (0.8209, 0.1633, -0.5682), (0.6972, 0.1387, -0.7142), (0.5473, 0.1088, -0.8375), (0.3767, 0.07491, -0.9295), (0.192, 0.03816, -0.9861), (0.2195, 0.009337, 0.4945), (0.4104, 0.008537, 0.4776), (0.5841, 0.007399, 0.4423), (0.7344, 0.006079, 0.3845), (0.856, 0.004719, 0.3019), (0.9449, 0.003435, 0.1945), (0.9981, 0.002312, 0.06437), (1.014, 0.001404, -0.08398), (0.9913, 0.0007327, -0.2442), (0.9316, 0.0002912, -0.4086), (0.837, 4.828e-05, -0.5682), (0.7109, -4.24e-05, -0.7142), (0.558, -4.398e-05, -0.8375), (0.3841, -3.808e-05, -0.9295), (0.1957, -3.451e-05, -0.9861), (0.2156, -0.0299, 0.4945), (0.4028, -0.06824, 0.4776), (0.5732, -0.1037, 0.4423), (0.7205, -0.1349, 0.3845), (0.8397, -0.1605, 0.3019), (0.9269, -0.1796, 0.1945), (0.979, -0.1915, 0.06438), (0.9942, -0.1958, -0.08396), (0.9722, -0.1924, -0.2442), (0.9137, -0.1813, -0.4085), (0.8209, -0.1632, -0.5682), (0.6972, -0.1387, -0.7141), (0.5473, -0.1089, -0.8375), (0.3767, -0.07499, -0.9295), (0.192, -0.03823, -0.9861), (0.2042, -0.06763, 0.4945), (0.3804, -0.1421, 0.4776), (0.5408, -0.2106, 0.4423), (0.6794, -0.2704, 0.3845), (0.7915, -0.3193, 0.3019), (0.8734, -0.3556, 0.1945), (0.9224, -0.3779, 0.06441), (0.9367, -0.3854, -0.08393), (0.9159, -0.378, -0.2442), (0.8607, -0.356, -0.4085), (0.7732, -0.3202, -0.5681), (0.6567, -0.2721, -0.7141), (0.5155, -0.2136, -0.8375), (0.3549, -0.1471, -0.9295), (0.1808, -0.07496, -0.9861), (0.1856, -0.1024, 0.4945), (0.344, -0.2101, 0.4776), (0.4881, -0.309, 0.4423), (0.6126, -0.3953, 0.3845), (0.7133, -0.4657, 0.3019), (0.7867, -0.5177, 0.1945), (0.8305, -0.5496, 0.06443), (0.8432, -0.5602, -0.08389), (0.8243, -0.5491, -0.2441), (0.7746, -0.5169, -0.4084), (0.6959, -0.4648, -0.5681), (0.591, -0.395, -0.7141), (0.4639, -0.3101, -0.8375), (0.3194, -0.2135, -0.9294), (0.1627, -0.1088, -0.9861), (0.1606, -0.1329, 0.4945), (0.2951, -0.2698, 0.4776), (0.4173, -0.3953, 0.4423), (0.5228, -0.5047, 0.3845), (0.6079, -0.5939, 0.302), (0.67, -0.6598, 0.1945), (0.7069, -0.7001, 0.06446), (0.7175, -0.7133, -0.08386), (0.7012, -0.699, -0.2441), (0.6588, -0.6579, -0.4084), (0.5918, -0.5916, -0.568), (0.5026, -0.5027, -0.714), (0.3945, -0.3946, -0.8374), (0.2716, -0.2717, -0.9294), (0.1384, -0.1385, -0.986), (0.1301, -0.1579, 0.4945), (0.2355, -0.3187, 0.4776), (0.331, -0.4661, 0.4423), (0.4133, -0.5945, 0.3845), (0.4796, -0.6992, 0.302), (0.5278, -0.7764, 0.1945), (0.5564, -0.8235, 0.06449), (0.5643, -0.8389, -0.08381), (0.5512, -0.8221, -0.244), (0.5177, -0.7737, -0.4083), (0.4649, -0.6956, -0.568), (0.3948, -0.5911, -0.714), (0.3099, -0.464, -0.8374), (0.2134, -0.3195, -0.9294), (0.1087, -0.1628, -0.986), (0.09534, -0.1765, 0.4945), (0.1674, -0.3551, 0.4776), (0.2325, -0.5188, 0.4424), (0.2884, -0.6613, 0.3845), (0.3332, -0.7774, 0.302), (0.3657, -0.863, 0.1946), (0.3846, -0.9153, 0.06452), (0.3895, -0.9322, -0.08377), (0.3801, -0.9134, -0.244), (0.3568, -0.8596, -0.4083), (0.3203, -0.7729, -0.5679), (0.2719, -0.6567, -0.7139), (0.2135, -0.5156, -0.8373), (0.1469, -0.355, -0.9294), (0.07485, -0.1809, -0.986), (0.05762, -0.1879, 0.4945), (0.09358, -0.3775, 0.4776), (0.1257, -0.5512, 0.4424), (0.1529, -0.7023, 0.3845), (0.1744, -0.8255, 0.302), (0.1897, -0.9163, 0.1946), (0.1983, -0.9717, 0.06455), (0.1999, -0.9897, -0.08373), (0.1945, -0.9697, -0.2439), (0.1822, -0.9125, -0.4082), (0.1633, -0.8205, -0.5679), (0.1386, -0.6972, -0.7139), (0.1088, -0.5473, -0.8373), (0.07487, -0.3768, -0.9293), (0.03813, -0.1921, -0.986), (0.01838, -0.1918, 0.4945), (0.01681, -0.385, 0.4776), (0.01456, -0.5621, 0.4424), (0.01197, -0.7162, 0.3846), (0.009293, -0.8417, 0.302), (0.006767, -0.9343, 0.1946), (0.004558, -0.9907, 0.06458), (0.002772, -1.009, -0.08369), (0.001451, -0.9886, -0.2439), (0.0005811, -0.9304, -0.4082), (0.0001019, -0.8365, -0.5678), (-7.817e-05, -0.7108, -0.7138), (-8.274e-05, -0.558, -0.8373), (-7.252e-05, -0.3842, -0.9293), (-6.673e-05, -0.1958, -0.986), (-0.02085, -0.1879, 0.4945), (-0.05997, -0.3775, 0.4776), (-0.09654, -0.5511, 0.4424), (-0.1289, -0.7023, 0.3846), (-0.1558, -0.8254, 0.302), (-0.1762, -0.9162, 0.1946), (-0.1892, -0.9716, 0.0646), (-0.1943, -0.9896, -0.08366), (-0.1916, -0.9696, -0.2438), (-0.181, -0.9124, -0.4081), (-0.1631, -0.8204, -0.5678), (-0.1387, -0.6971, -0.7138), (-0.1089, -0.5473, -0.8372), (-0.07501, -0.3768, -0.9293), (-0.03826, -0.192, -0.986), (-0.05858, -0.1765, 0.4945), (-0.1338, -0.3551, 0.4776), (-0.2034, -0.5187, 0.4424), (-0.2644, -0.6612, 0.3846), (-0.3146, -0.7772, 0.302), (-0.3521, -0.8628, 0.1946), (-0.3754, -0.915, 0.06463), (-0.3839, -0.932, -0.08363), (-0.3771, -0.9132, -0.2438), (-0.3555, -0.8594, -0.4081), (-0.32, -0.7728, -0.5677), (-0.272, -0.6566, -0.7137), (-0.2136, -0.5155, -0.8372), (-0.1471, -0.3549, -0.9293), (-0.07499, -0.1809, -0.986), (-0.09335, -0.1579, 0.4945), (-0.2018, -0.3187, 0.4776), (-0.3018, -0.4661, 0.4424), (-0.3893, -0.5944, 0.3846), (-0.4609, -0.699, 0.302), (-0.5141, -0.7762, 0.1946), (-0.5471, -0.8232, 0.06464), (-0.5585, -0.8386, -0.0836), (-0.5481, -0.8218, -0.2438), (-0.5164, -0.7734, -0.4081), (-0.4646, -0.6955, -0.5677), (-0.3949, -0.5909, -0.7137), (-0.3101, -0.464, -0.8372), (-0.2135, -0.3194, -0.9293), (-0.1088, -0.1628, -0.986), (-0.1238, -0.1329, 0.4945), (-0.2615, -0.2697, 0.4776), (-0.3881, -0.3953, 0.4424), (-0.4987, -0.5046, 0.3846), (-0.5892, -0.5937, 0.302), (-0.6562, -0.6595, 0.1946), (-0.6975, -0.6997, 0.06466), (-0.7116, -0.7129, -0.08359), (-0.698, -0.6987, -0.2438), (-0.6574, -0.6577, -0.408), (-0.5914, -0.5914, -0.5677), (-0.5026, -0.5026, -0.7137), (-0.3946, -0.3946, -0.8372), (-0.2717, -0.2717, -0.9292), (-0.1385, -0.1385, -0.986), (-6.511e-05, -3.307e-05, -1.005), (-0.1488, -0.1024, 0.4945), (-0.3104, -0.2101, 0.4776), (-0.4589, -0.309, 0.4424), (-0.5885, -0.3952, 0.3846), (-0.6944, -0.4655, 0.302), (-0.7728, -0.5175, 0.1947), (-0.821, -0.5493, 0.06466), (-0.8372, -0.5598, -0.08358), (-0.821, -0.5488, -0.2437), (-0.7731, -0.5167, -0.408), (-0.6954, -0.4647, -0.5677), (-0.591, -0.3949, -0.7137), (-0.464, -0.31, -0.8372), (-0.3195, -0.2134, -0.9292), (-0.1628, -0.1088, -0.986), (-0.1674, -0.06763, 0.4945), (-0.3468, -0.1421, 0.4776), (-0.5115, -0.2105, 0.4424), (-0.6553, -0.2703, 0.3846), (-0.7726, -0.3192, 0.302), (-0.8594, -0.3554, 0.1947), (-0.9127, -0.3776, 0.06466), (-0.9306, -0.3852, -0.08358), (-0.9124, -0.3778, -0.2437), (-0.8591, -0.3558, -0.408), (-0.7727, -0.32, -0.5677), (-0.6566, -0.272, -0.7137), (-0.5156, -0.2136, -0.8372), (-0.355, -0.147, -0.9292), (-0.1809, -0.07495, -0.986), (-0.1789, -0.0299, 0.4945), (-0.3692, -0.06824, 0.4776), (-0.544, -0.1037, 0.4424), (-0.6964, -0.1348, 0.3846), (-0.8208, -0.1604, 0.302), (-0.9128, -0.1795, 0.1946), (-0.9692, -0.1914, 0.06466), (-0.9881, -0.1957, -0.08358), (-0.9687, -0.1922, -0.2438), (-0.912, -0.1812, -0.408), (-0.8203, -0.1631, -0.5677), (-0.6971, -0.1387, -0.7137), (-0.5473, -0.1089, -0.8372), (-0.3768, -0.07498, -0.9292), (-0.1921, -0.03823, -0.986), (-0.1827, 0.009338, 0.4945), (-0.3767, 0.008538, 0.4776), (-0.5549, 0.007399, 0.4424), (-0.7102, 0.00608, 0.3846), (-0.8371, 0.004722, 0.302), (-0.9309, 0.003438, 0.1946), (-0.9883, 0.002317, 0.06465), (-1.008, 0.00141, -0.0836), (-0.9878, 0.0007387, -0.2438), (-0.9299, 0.0002965, -0.4081), (-0.8364, 5.309e-05, -0.5677), (-0.7108, -3.881e-05, -0.7137), (-0.558, -4.121e-05, -0.8372), (-0.3842, -3.636e-05, -0.9293), (-0.1958, -3.368e-05, -0.986), (-0.1789, 0.04857, 0.4945), (-0.3692, 0.08531, 0.4776), (-0.544, 0.1185, 0.4424), (-0.6964, 0.147, 0.3846), (-0.8208, 0.1698, 0.302), (-0.9129, 0.1864, 0.1946), (-0.9693, 0.196, 0.06463), (-0.9881, 0.1985, -0.08362), (-0.9688, 0.1937, -0.2438), (-0.9121, 0.1818, -0.4081), (-0.8203, 0.1632, -0.5677), (-0.6971, 0.1386, -0.7137), (-0.5473, 0.1088, -0.8372), (-0.3768, 0.0749, -0.9293), (-0.1921, 0.03816, -0.986), (-0.1674, 0.0863, 0.4945), (-0.3468, 0.1591, 0.4776), (-0.5116, 0.2253, 0.4424), (-0.6553, 0.2825, 0.3846), (-0.7727, 0.3286, 0.302), (-0.8595, 0.3623, 0.1946), (-0.9128, 0.3823, 0.06461), (-0.9307, 0.3881, -0.08365), (-0.9125, 0.3793, -0.2438), (-0.8592, 0.3564, -0.4081), (-0.7727, 0.3202, -0.5678), (-0.6567, 0.2719, -0.7138), (-0.5156, 0.2135, -0.8372), (-0.355, 0.147, -0.9293), (-0.1809, 0.07489, -0.986), (-0.1488, 0.1211, 0.4945), (-0.3104, 0.2272, 0.4776), (-0.4589, 0.3238, 0.4424), (-0.5886, 0.4074, 0.3846), (-0.6945, 0.475, 0.302), (-0.7729, 0.5244, 0.1946), (-0.8211, 0.554, 0.06458), (-0.8374, 0.5628, -0.08368), (-0.8212, 0.5504, -0.2439), (-0.7732, 0.5173, -0.4082), (-0.6955, 0.4648, -0.5678), (-0.591, 0.3948, -0.7138), (-0.464, 0.31, -0.8373), (-0.3195, 0.2134, -0.9293), (-0.1628, 0.1087, -0.986), (-0.1238, 0.1515, 0.4945), (-0.2615, 0.2868, 0.4776), (-0.3881, 0.4101, 0.4424), (-0.4988, 0.5168, 0.3846), (-0.5893, 0.6033, 0.302), (-0.6564, 0.6666, 0.1946), (-0.6977, 0.7045, 0.06456), (-0.7118, 0.7159, -0.08372), (-0.6982, 0.7004, -0.2439), (-0.6575, 0.6584, -0.4082), (-0.5915, 0.5916, -0.5679), (-0.5027, 0.5025, -0.7139), (-0.3946, 0.3945, -0.8373), (-0.2717, 0.2716, -0.9293), (-0.1385, 0.1384, -0.986), (-0.09335, 0.1766, 0.4945), (-0.2018, 0.3358, 0.4776), (-0.3018, 0.4809, 0.4424), (-0.3893, 0.6067, 0.3845), (-0.461, 0.7086, 0.302), (-0.5143, 0.7832, 0.1946), (-0.5472, 0.8281, 0.06453), (-0.5587, 0.8417, -0.08376), (-0.5483, 0.8235, -0.244), (-0.5165, 0.7742, -0.4083), (-0.4647, 0.6957, -0.5679), (-0.395, 0.591, -0.7139), (-0.3101, 0.4639, -0.8373), (-0.2135, 0.3194, -0.9294), (-0.1088, 0.1628, -0.986), (-0.05858, 0.1951, 0.4945), (-0.1338, 0.3721, 0.4776), (-0.2034, 0.5336, 0.4423), (-0.2645, 0.6734, 0.3845), (-0.3147, 0.7868, 0.302), (-0.3522, 0.87, 0.1945), (-0.3755, 0.9199, 0.0645), (-0.384, 0.9351, -0.08381), (-0.3772, 0.915, -0.244), (-0.3556, 0.8602, -0.4083), (-0.3201, 0.7731, -0.568), (-0.2721, 0.6567, -0.714), (-0.2136, 0.5155, -0.8374), (-0.1471, 0.3549, -0.9294), (-0.07499, 0.1808, -0.986), (-0.02085, 0.2066, 0.4945), (-0.05997, 0.3945, 0.4776), (-0.09654, 0.566, 0.4423), (-0.129, 0.7146, 0.3845), (-0.1559, 0.8351, 0.302), (-0.1762, 0.9234, 0.1945), (-0.1892, 0.9765, 0.06447), (-0.1944, 0.9927, -0.08385), (-0.1916, 0.9713, -0.2441), (-0.181, 0.9133, -0.4084), (-0.1631, 0.8207, -0.568), (-0.1388, 0.6971, -0.714), (-0.109, 0.5473, -0.8374), (-0.07502, 0.3768, -0.9294), (-0.03826, 0.192, -0.986), (0.01838, 0.2105, 0.4945), (0.01681, 0.4021, 0.4776), (0.01197, 0.7285, 0.3845), (0.006763, 0.9415, 0.1945), (0.0005758, 0.9312, -0.4084), (-8.165e-05, 0.7108, -0.714), (-8.5e-05, 0.558, -0.8374), (-7.404e-05, 0.3841, -0.9294), (-6.75e-05, 0.1958, -0.9861), (0.3781, 0.05383, -0.7756), (0.413, 0.07153, -1.696), (0.3547, 0.1411, -0.7749), (0.3896, 0.1588, -1.696), (0.3148, 0.2221, -0.7748), (0.3496, 0.2398, -1.695), (0.2598, 0.2937, -0.7755), (0.2946, 0.3114, -1.696), (0.1919, 0.3533, -0.7769), (0.2267, 0.371, -1.698), (0.1137, 0.3984, -0.779), (0.1486, 0.4161, -1.7), (0.02823, 0.4275, -0.7817), (0.06307, 0.4452, -1.702), (-0.06126, 0.4393, -0.7849), (-0.02642, 0.457, -1.706), (-0.1513, 0.4334, -0.7884), (-0.1165, 0.4511, -1.709), (-0.2385, 0.41, -0.7921), (-0.2036, 0.4277, -1.713), (-0.3194, 0.3701, -0.796), (-0.2846, 0.3878, -1.717), (-0.391, 0.3152, -0.7997), (-0.3562, 0.3329, -1.72), (-0.4505, 0.2473, -0.8033), (-0.4156, 0.265, -1.724), (-0.4956, 0.1691, -0.8065), (-0.4607, 0.1868, -1.727), (-0.5245, 0.08358, -0.8092), (-0.4897, 0.1013, -1.73), (-0.5363, -0.005954, -0.8114), (-0.5014, 0.01174, -1.732), (-0.5303, -0.09607, -0.8129), (-0.4955, -0.07837, -1.734), (-0.5069, -0.1833, -0.8137), (-0.4721, -0.1656, -1.734), (-0.4669, -0.2643, -0.8137), (-0.4321, -0.2466, -1.734), (-0.412, -0.336, -0.813), (-0.3771, -0.3183, -1.734), (-0.3441, -0.3955, -0.8116), (-0.3092, -0.3778, -1.732), (-0.2659, -0.4407, -0.8095), (-0.231, -0.423, -1.73), (-0.1804, -0.4697, -0.8068), (-0.1456, -0.452, -1.727), (-0.0909, -0.4815, -0.8037), (-0.05606, -0.4638, -1.724), (-0.0008427, -0.4756, -0.8002), (0.034, -0.4579, -1.721), (0.08633, -0.4523, -0.7964), (0.1212, -0.4346, -1.717), (0.1673, -0.4124, -0.7926), (0.2021, -0.3947, -1.713), (0.2388, -0.3574, -0.7888), (0.2737, -0.3397, -1.709), (0.2983, -0.2895, -0.7853), (0.3331, -0.2718, -1.706), (0.3434, -0.2113, -0.7821), (0.3782, -0.1936, -1.703), (0.3724, -0.1258, -0.7793), (0.4072, -0.1081, -1.7), (0.3841, -0.03628, -0.7772), (0.4189, -0.01859, -1.698)], [], [(478, 5, 16, 17), (1, 475, 9, 10), (479, 478, 17, 18), (476, 1, 10, 11), (480, 479, 18, 19), (2, 476, 11, 12), (481, 480, 19, 20), (3, 2, 12, 13), (473, 81, 6), (307, 481, 20), (4, 3, 13, 14), (474, 473, 6, 7), (477, 4, 14, 15), (0, 474, 7, 8), (5, 477, 15, 16), (475, 0, 8, 9), (16, 15, 30, 31), (9, 8, 23, 24), (17, 16, 31, 32), (10, 9, 24, 25), (18, 17, 32, 33), (11, 10, 25, 26), (19, 18, 33, 34), (12, 11, 26, 27), (20, 19, 34, 35), (13, 12, 27, 28), (6, 81, 21), (307, 20, 35), (14, 13, 28, 29), (7, 6, 21, 22), (15, 14, 29, 30), (8, 7, 22, 23), (35, 34, 49, 50), (28, 27, 42, 43), (21, 81, 36), (307, 35, 50), (29, 28, 43, 44), (22, 21, 36, 37), (30, 29, 44, 45), (23, 22, 37, 38), (31, 30, 45, 46), (24, 23, 38, 39), (32, 31, 46, 47), (25, 24, 39, 40), (33, 32, 47, 48), (26, 25, 40, 41), (34, 33, 48, 49), (27, 26, 41, 42), (39, 38, 53, 54), (47, 46, 61, 62), (40, 39, 54, 55), (48, 47, 62, 63), (41, 40, 55, 56), (49, 48, 63, 64), (42, 41, 56, 57), (50, 49, 64, 65), (43, 42, 57, 58), (36, 81, 51), (307, 50, 65), (44, 43, 58, 59), (37, 36, 51, 52), (45, 44, 59, 60), (38, 37, 52, 53), (46, 45, 60, 61), (58, 57, 72, 73), (51, 81, 66), (307, 65, 80), (59, 58, 73, 74), (52, 51, 66, 67), (60, 59, 74, 75), (53, 52, 67, 68), (61, 60, 75, 76), (54, 53, 68, 69), (62, 61, 76, 77), (55, 54, 69, 70), (63, 62, 77, 78), (56, 55, 70, 71), (64, 63, 78, 79), (57, 56, 71, 72), (65, 64, 79, 80), (77, 76, 92, 93), (70, 69, 85, 86), (78, 77, 93, 94), (71, 70, 86, 87), (79, 78, 94, 95), (72, 71, 87, 88), (80, 79, 95, 96), (73, 72, 88, 89), (66, 81, 82), (307, 80, 96), (74, 73, 89, 90), (67, 66, 82, 83), (75, 74, 90, 91), (68, 67, 83, 84), (76, 75, 91, 92), (69, 68, 84, 85), (307, 96, 111), (90, 89, 104, 105), (83, 82, 97, 98), (91, 90, 105, 106), (84, 83, 98, 99), (92, 91, 106, 107), (85, 84, 99, 100), (93, 92, 107, 108), (86, 85, 100, 101), (94, 93, 108, 109), (87, 86, 101, 102), (95, 94, 109, 110), (88, 87, 102, 103), (96, 95, 110, 111), (89, 88, 103, 104), (82, 81, 97), (109, 108, 123, 124), (102, 101, 116, 117), (110, 109, 124, 125), (103, 102, 117, 118), (111, 110, 125, 126), (104, 103, 118, 119), (97, 81, 112), (307, 111, 126), (105, 104, 119, 120), (98, 97, 112, 113), (106, 105, 120, 121), (99, 98, 113, 114), (107, 106, 121, 122), (100, 99, 114, 115), (108, 107, 122, 123), (101, 100, 115, 116), (113, 112, 127, 128), (121, 120, 135, 136), (114, 113, 128, 129), (122, 121, 136, 137), (115, 114, 129, 130), (123, 122, 137, 138), (116, 115, 130, 131), (124, 123, 138, 139), (117, 116, 131, 132), (125, 124, 139, 140), (118, 117, 132, 133), (126, 125, 140, 141), (119, 118, 133, 134), (112, 81, 127), (307, 126, 141), (120, 119, 134, 135), (132, 131, 146, 147), (140, 139, 154, 155), (133, 132, 147, 148), (141, 140, 155, 156), (134, 133, 148, 149), (127, 81, 142), (307, 141, 156), (135, 134, 149, 150), (128, 127, 142, 143), (136, 135, 150, 151), (129, 128, 143, 144), (137, 136, 151, 152), (130, 129, 144, 145), (138, 137, 152, 153), (131, 130, 145, 146), (139, 138, 153, 154), (151, 150, 165, 166), (144, 143, 158, 159), (152, 151, 166, 167), (145, 144, 159, 160), (153, 152, 167, 168), (146, 145, 160, 161), (154, 153, 168, 169), (147, 146, 161, 162), (155, 154, 169, 170), (148, 147, 162, 163), (156, 155, 170, 171), (149, 148, 163, 164), (142, 81, 157), (307, 156, 171), (150, 149, 164, 165), (143, 142, 157, 158), (170, 169, 184, 185), (163, 162, 177, 178), (171, 170, 185, 186), (164, 163, 178, 179), (157, 81, 172), (307, 171, 186), (165, 164, 179, 180), (158, 157, 172, 173), (166, 165, 180, 181), (159, 158, 173, 174), (167, 166, 181, 182), (160, 159, 174, 175), (168, 167, 182, 183), (161, 160, 175, 176), (169, 168, 183, 184), (162, 161, 176, 177), (174, 173, 188, 189), (182, 181, 196, 197), (175, 174, 189, 190), (183, 182, 197, 198), (176, 175, 190, 191), (184, 183, 198, 199), (177, 176, 191, 192), (185, 184, 199, 200), (178, 177, 192, 193), (186, 185, 200, 201), (179, 178, 193, 194), (172, 81, 187), (307, 186, 201), (180, 179, 194, 195), (173, 172, 187, 188), (181, 180, 195, 196), (193, 192, 207, 208), (201, 200, 215, 216), (194, 193, 208, 209), (187, 81, 202), (307, 201, 216), (195, 194, 209, 210), (188, 187, 202, 203), (196, 195, 210, 211), (189, 188, 203, 204), (197, 196, 211, 212), (190, 189, 204, 205), (198, 197, 212, 213), (191, 190, 205, 206), (199, 198, 213, 214), (192, 191, 206, 207), (200, 199, 214, 215), (212, 211, 226, 227), (205, 204, 219, 220), (213, 212, 227, 228), (206, 205, 220, 221), (214, 213, 228, 229), (207, 206, 221, 222), (215, 214, 229, 230), (208, 207, 222, 223), (216, 215, 230, 231), (209, 208, 223, 224), (202, 81, 217), (307, 216, 231), (210, 209, 224, 225), (203, 202, 217, 218), (211, 210, 225, 226), (204, 203, 218, 219), (231, 230, 245, 246), (224, 223, 238, 239), (217, 81, 232), (307, 231, 246), (225, 224, 239, 240), (218, 217, 232, 233), (226, 225, 240, 241), (219, 218, 233, 234), (227, 226, 241, 242), (220, 219, 234, 235), (228, 227, 242, 243), (221, 220, 235, 236), (229, 228, 243, 244), (222, 221, 236, 237), (230, 229, 244, 245), (223, 222, 237, 238), (243, 242, 257, 258), (236, 235, 250, 251), (244, 243, 258, 259), (237, 236, 251, 252), (245, 244, 259, 260), (238, 237, 252, 253), (246, 245, 260, 261), (239, 238, 253, 254), (232, 81, 247), (307, 246, 261), (240, 239, 254, 255), (233, 232, 247, 248), (241, 240, 255, 256), (234, 233, 248, 249), (242, 241, 256, 257), (235, 234, 249, 250), (247, 81, 262), (307, 261, 276), (255, 254, 269, 270), (248, 247, 262, 263), (256, 255, 270, 271), (249, 248, 263, 264), (257, 256, 271, 272), (250, 249, 264, 265), (258, 257, 272, 273), (251, 250, 265, 266), (259, 258, 273, 274), (252, 251, 266, 267), (260, 259, 274, 275), (253, 252, 267, 268), (261, 260, 275, 276), (254, 253, 268, 269), (266, 265, 280, 281), (274, 273, 288, 289), (267, 266, 281, 282), (275, 274, 289, 290), (268, 267, 282, 283), (276, 275, 290, 291), (269, 268, 283, 284), (262, 81, 277), (307, 276, 291), (270, 269, 284, 285), (263, 262, 277, 278), (271, 270, 285, 286), (264, 263, 278, 279), (272, 271, 286, 287), (265, 264, 279, 280), (273, 272, 287, 288), (285, 284, 299, 300), (278, 277, 292, 293), (286, 285, 300, 301), (279, 278, 293, 294), (287, 286, 301, 302), (280, 279, 294, 295), (288, 287, 302, 303), (281, 280, 295, 296), (289, 288, 303, 304), (282, 281, 296, 297), (290, 289, 304, 305), (283, 282, 297, 298), (291, 290, 305, 306), (284, 283, 298, 299), (277, 81, 292), (307, 291, 306), (304, 303, 319, 320), (297, 296, 312, 313), (305, 304, 320, 321), (298, 297, 313, 314), (306, 305, 321, 322), (299, 298, 314, 315), (292, 81, 308), (307, 306, 322), (300, 299, 315, 316), (293, 292, 308, 309), (301, 300, 316, 317), (294, 293, 309, 310), (302, 301, 317, 318), (295, 294, 310, 311), (303, 302, 318, 319), (296, 295, 311, 312), (309, 308, 323, 324), (317, 316, 331, 332), (310, 309, 324, 325), (318, 317, 332, 333), (311, 310, 325, 326), (319, 318, 333, 334), (312, 311, 326, 327), (320, 319, 334, 335), (313, 312, 327, 328), (321, 320, 335, 336), (314, 313, 328, 329), (322, 321, 336, 337), (315, 314, 329, 330), (308, 81, 323), (307, 322, 337), (316, 315, 330, 331), (328, 327, 342, 343), (336, 335, 350, 351), (329, 328, 343, 344), (337, 336, 351, 352), (330, 329, 344, 345), (323, 81, 338), (307, 337, 352), (331, 330, 345, 346), (324, 323, 338, 339), (332, 331, 346, 347), (325, 324, 339, 340), (333, 332, 347, 348), (326, 325, 340, 341), (334, 333, 348, 349), (327, 326, 341, 342), (335, 334, 349, 350), (347, 346, 361, 362), (340, 339, 354, 355), (348, 347, 362, 363), (341, 340, 355, 356), (349, 348, 363, 364), (342, 341, 356, 357), (350, 349, 364, 365), (343, 342, 357, 358), (351, 350, 365, 366), (344, 343, 358, 359), (352, 351, 366, 367), (345, 344, 359, 360), (338, 81, 353), (307, 352, 367), (346, 345, 360, 361), (339, 338, 353, 354), (366, 365, 380, 381), (359, 358, 373, 374), (367, 366, 381, 382), (360, 359, 374, 375), (353, 81, 368), (307, 367, 382), (361, 360, 375, 376), (354, 353, 368, 369), (362, 361, 376, 377), (355, 354, 369, 370), (363, 362, 377, 378), (356, 355, 370, 371), (364, 363, 378, 379), (357, 356, 371, 372), (365, 364, 379, 380), (358, 357, 372, 373), (378, 377, 392, 393), (371, 370, 385, 386), (379, 378, 393, 394), (372, 371, 386, 387), (380, 379, 394, 395), (373, 372, 387, 388), (381, 380, 395, 396), (374, 373, 388, 389), (382, 381, 396, 397), (375, 374, 389, 390), (368, 81, 383), (307, 382, 397), (376, 375, 390, 391), (369, 368, 383, 384), (377, 376, 391, 392), (370, 369, 384, 385), (397, 396, 411, 412), (390, 389, 404, 405), (383, 81, 398), (307, 397, 412), (391, 390, 405, 406), (384, 383, 398, 399), (392, 391, 406, 407), (385, 384, 399, 400), (393, 392, 407, 408), (386, 385, 400, 401), (394, 393, 408, 409), (387, 386, 401, 402), (395, 394, 409, 410), (388, 387, 402, 403), (396, 395, 410, 411), (389, 388, 403, 404), (401, 400, 415, 416), (409, 408, 423, 424), (402, 401, 416, 417), (410, 409, 424, 425), (403, 402, 417, 418), (411, 410, 425, 426), (404, 403, 418, 419), (412, 411, 426, 427), (405, 404, 419, 420), (398, 81, 413), (307, 412, 427), (406, 405, 420, 421), (399, 398, 413, 414), (407, 406, 421, 422), (400, 399, 414, 415), (408, 407, 422, 423), (420, 419, 434, 435), (413, 81, 428), (307, 427, 442), (421, 420, 435, 436), (414, 413, 428, 429), (422, 421, 436, 437), (415, 414, 429, 430), (423, 422, 437, 438), (416, 415, 430, 431), (424, 423, 438, 439), (417, 416, 431, 432), (425, 424, 439, 440), (418, 417, 432, 433), (426, 425, 440, 441), (419, 418, 433, 434), (427, 426, 441, 442), (439, 438, 453, 454), (432, 431, 446, 447), (440, 439, 454, 455), (433, 432, 447, 448), (441, 440, 455, 456), (434, 433, 448, 449), (442, 441, 456, 457), (435, 434, 449, 450), (428, 81, 443), (307, 442, 457), (436, 435, 450, 451), (429, 428, 443, 444), (437, 436, 451, 452), (430, 429, 444, 445), (438, 437, 452, 453), (431, 430, 445, 446), (443, 81, 458), (307, 457, 472), (451, 450, 465, 466), (444, 443, 458, 459), (452, 451, 466, 467), (445, 444, 459, 460), (453, 452, 467, 468), (446, 445, 460, 461), (454, 453, 468, 469), (447, 446, 461, 462), (455, 454, 469, 470), (448, 447, 462, 463), (456, 455, 470, 471), (449, 448, 463, 464), (457, 456, 471, 472), (450, 449, 464, 465), (462, 461, 475, 1), (470, 469, 478, 479), (463, 462, 1, 476), (471, 470, 479, 480), (464, 463, 476, 2), (472, 471, 480, 481), (465, 464, 2, 3), (458, 81, 473), (307, 472, 481), (466, 465, 3, 4), (459, 458, 473, 474), (467, 466, 4, 477), (460, 459, 474, 0), (468, 467, 477, 5), (461, 460, 0, 475), (469, 468, 5, 478), (482, 483, 485, 484), (484, 485, 487, 486), (486, 487, 489, 488), (488, 489, 491, 490), (490, 491, 493, 492), (492, 493, 495, 494), (494, 495, 497, 496), (496, 497, 499, 498), (498, 499, 501, 500), (500, 501, 503, 502), (502, 503, 505, 504), (504, 505, 507, 506), (506, 507, 509, 508), (508, 509, 511, 510), (510, 511, 513, 512), (512, 513, 515, 514), (514, 515, 517, 516), (516, 517, 519, 518), (518, 519, 521, 520), (520, 521, 523, 522), (522, 523, 525, 524), (524, 525, 527, 526), (526, 527, 529, 528), (528, 529, 531, 530), (530, 531, 533, 532), (532, 533, 535, 534), (534, 535, 537, 536), (536, 537, 539, 538), (538, 539, 541, 540), (540, 541, 543, 542), (485, 483, 545, 543, 541, 539, 537, 535, 533, 531, 529, 527, 525, 523, 521, 519, 517, 515, 513, 511, 509, 507, 505, 503, 501, 499, 497, 495, 493, 491, 489, 487), (542, 543, 545, 544), (544, 545, 483, 482), (482, 484, 486, 488, 490, 492, 494, 496, 498, 500, 502, 504, 506, 508, 510, 512, 514, 516, 518, 520, 522, 524, 526, 528, 530, 532, 534, 536, 538, 540, 542, 544)])
me_sphere.polygons.foreach_set('use_smooth', [1, 1, 1, 1, 1, 1, 1, 1, 1, 1, 1, 1, 1, 1, 1, 1, 1, 1, 1, 1, 1, 1, 1, 1, 1, 1, 1, 1, 1, 1, 1, 1, 1, 1, 1, 1, 1, 1, 1, 1, 1, 1, 1, 1, 1, 1, 1, 1, 1, 1, 1, 1, 1, 1, 1, 1, 1, 1, 1, 1, 1, 1, 1, 1, 1, 1, 1, 1, 1, 1, 1, 1, 1, 1, 1, 1, 1, 1, 1, 1, 1, 1, 1, 1, 1, 1, 1, 1, 1, 1, 1, 1, 1, 1, 1, 1, 1, 1, 1, 1, 1, 1, 1, 1, 1, 1, 1, 1, 1, 1, 1, 1, 1, 1, 1, 1, 1, 1, 1, 1, 1, 1, 1, 1, 1, 1, 1, 1, 1, 1, 1, 1, 1, 1, 1, 1, 1, 1, 1, 1, 1, 1, 1, 1, 1, 1, 1, 1, 1, 1, 1, 1, 1, 1, 1, 1, 1, 1, 1, 1, 1, 1, 1, 1, 1, 1, 1, 1, 1, 1, 1, 1, 1, 1, 1, 1, 1, 1, 1, 1, 1, 1, 1, 1, 1, 1, 1, 1, 1, 1, 1, 1, 1, 1, 1, 1, 1, 1, 1, 1, 1, 1, 1, 1, 1, 1, 1, 1, 1, 1, 1, 1, 1, 1, 1, 1, 1, 1, 1, 1, 1, 1, 1, 1, 1, 1, 1, 1, 1, 1, 1, 1, 1, 1, 1, 1, 1, 1, 1, 1, 1, 1, 1, 1, 1, 1, 1, 1, 1, 1, 1, 1, 1, 1, 1, 1, 1, 1, 1, 1, 1, 1, 1, 1, 1, 1, 1, 1, 1, 1, 1, 1, 1, 1, 1, 1, 1, 1, 1, 1, 1, 1, 1, 1, 1, 1, 1, 1, 1, 1, 1, 1, 1, 1, 1, 1, 1, 1, 1, 1, 1, 1, 1, 1, 1, 1, 1, 1, 1, 1, 1, 1, 1, 1, 1, 1, 1, 1, 1, 1, 1, 1, 1, 1, 1, 1, 1, 1, 1, 1, 1, 1, 1, 1, 1, 1, 1, 1, 1, 1, 1, 1, 1, 1, 1, 1, 1, 1, 1, 1, 1, 1, 1, 1, 1, 1, 1, 1, 1, 1, 1, 1, 1, 1, 1, 1, 1, 1, 1, 1, 1, 1, 1, 1, 1, 1, 1, 1, 1, 1, 1, 1, 1, 1, 1, 1, 1, 1, 1, 1, 1, 1, 1, 1, 1, 1, 1, 1, 1, 1, 1, 1, 1, 1, 1, 1, 1, 1, 1, 1, 1, 1, 1, 1, 1, 1, 1, 1, 1, 1, 1, 1, 1, 1, 1, 1, 1, 1, 1, 1, 1, 1, 1, 1, 1, 1, 1, 1, 1, 1, 1, 1, 1, 1, 1, 1, 1, 1, 1, 1, 1, 1, 1, 1, 1, 1, 1, 1, 1, 1, 1, 1, 1, 1, 1, 1, 1, 1, 1, 1, 1, 1, 1, 1, 1, 1, 1, 1, 1, 1, 1, 1, 1, 1, 1, 1, 1, 1, 1, 1, 1, 1, 1, 1, 1, 1, 1, 1, 1, 1, 1, 1, 1, 1, 1, 1, 1, 1, 1, 1, 1, 1, 1, 1, 1, 1, 1, 1, 1, 1, 1, 1, 1, 1, 1, 1, 1, 1, 1, 1, 1, 1, 1, 1, 1, 1, 1, 1, 1, 1, 1, 1, 0, 1, 1, 0])
_uv = me_sphere.uv_layers.new(name='UVMap')
_uv.uv.foreach_set('vector', [0.75, 0.25, 0.75, 0.3125, 0.7188, 0.3125, 0.7188, 0.25, 0.75, 0.6875, 0.75, 0.75, 0.7188, 0.75, 0.7188, 0.6875, 0.75, 0.1875, 0.75, 0.25, 0.7188, 0.25, 0.7188, 0.1875, 0.75, 0.625, 0.75, 0.6875, 0.7188, 0.6875, 0.7188, 0.625, 0.75, 0.125, 0.75, 0.1875, 0.7188, 0.1875, 0.7188, 0.125, 0.75, 0.5625, 0.75, 0.625, 0.7188, 0.625, 0.7188, 0.5625, 0.75, 0.0625, 0.75, 0.125, 0.7188, 0.125, 0.7188, 0.0625, 0.75, 0.5, 0.75, 0.5625, 0.7188, 0.5625, 0.7188, 0.5, 0.75, 0.9375, 0.7344, 1.0, 0.7188, 0.9375, 0.7344, 0.0, 0.75, 0.0625, 0.7188, 0.0625, 0.75, 0.4375, 0.75, 0.5, 0.7188, 0.5, 0.7188, 0.4375, 0.75, 0.875, 0.75, 0.9375, 0.7188, 0.9375, 0.7188, 0.875, 0.75, 0.375, 0.75, 0.4375, 0.7188, 0.4375, 0.7188, 0.375, 0.75, 0.8125, 0.75, 0.875, 0.7188, 0.875, 0.7188, 0.8125, 0.75, 0.3125, 0.75, 0.375, 0.7188, 0.375, 0.7188, 0.3125, 0.75, 0.75, 0.75, 0.8125, 0.7188, 0.8125, 0.7188, 0.75, 0.7188, 0.3125, 0.7188, 0.375, 0.6875, 0.375, 0.6875, 0.3125, 0.7188, 0.75, 0.7188, 0.8125, 0.6875, 0.8125, 0.6875, 0.75, 0.7188, 0.25, 0.7188, 0.3125, 0.6875, 0.3125, 0.6875, 0.25, 0.7188, 0.6875, 0.7188, 0.75, 0.6875, 0.75, 0.6875, 0.6875, 0.7188, 0.1875, 0.7188, 0.25, 0.6875, 0.25, 0.6875, 0.1875, 0.7188, 0.625, 0.7188, 0.6875, 0.6875, 0.6875, 0.6875, 0.625, 0.7188, 0.125, 0.7188, 0.1875, 0.6875, 0.1875, 0.6875, 0.125, 0.7188, 0.5625, 0.7188, 0.625, 0.6875, 0.625, 0.6875, 0.5625, 0.7188, 0.0625, 0.7188, 0.125, 0.6875, 0.125, 0.6875, 0.0625, 0.7188, 0.5, 0.7188, 0.5625, 0.6875, 0.5625, 0.6875, 0.5, 0.7188, 0.9375, 0.7031, 1.0, 0.6875, 0.9375, 0.7031, 0.0, 0.7188, 0.0625, 0.6875, 0.0625, 0.7188, 0.4375, 0.7188, 0.5, 0.6875, 0.5, 0.6875, 0.4375, 0.7188, 0.875, 0.7188, 0.9375, 0.6875, 0.9375, 0.6875, 0.875, 0.7188, 0.375, 0.7188, 0.4375, 0.6875, 0.4375, 0.6875, 0.375, 0.7188, 0.8125, 0.7188, 0.875, 0.6875, 0.875, 0.6875, 0.8125, 0.6875, 0.0625, 0.6875, 0.125, 0.6562, 0.125, 0.6562, 0.0625, 0.6875, 0.5, 0.6875, 0.5625, 0.6562, 0.5625, 0.6562, 0.5, 0.6875, 0.9375, 0.6719, 1.0, 0.6562, 0.9375, 0.6719, 0.0, 0.6875, 0.0625, 0.6562, 0.0625, 0.6875, 0.4375, 0.6875, 0.5, 0.6562, 0.5, 0.6562, 0.4375, 0.6875, 0.875, 0.6875, 0.9375, 0.6562, 0.9375, 0.6562, 0.875, 0.6875, 0.375, 0.6875, 0.4375, 0.6562, 0.4375, 0.6562, 0.375, 0.6875, 0.8125, 0.6875, 0.875, 0.6562, 0.875, 0.6562, 0.8125, 0.6875, 0.3125, 0.6875, 0.375, 0.6562, 0.375, 0.6562, 0.3125, 0.6875, 0.75, 0.6875, 0.8125, 0.6562, 0.8125, 0.6562, 0.75, 0.6875, 0.25, 0.6875, 0.3125, 0.6562, 0.3125, 0.6562, 0.25, 0.6875, 0.6875, 0.6875, 0.75, 0.6562, 0.75, 0.6562, 0.6875, 0.6875, 0.1875, 0.6875, 0.25, 0.6562, 0.25, 0.6562, 0.1875, 0.6875, 0.625, 0.6875, 0.6875, 0.6562, 0.6875, 0.6562, 0.625, 0.6875, 0.125, 0.6875, 0.1875, 0.6562, 0.1875, 0.6562, 0.125, 0.6875, 0.5625, 0.6875, 0.625, 0.6562, 0.625, 0.6562, 0.5625, 0.6562, 0.75, 0.6562, 0.8125, 0.625, 0.8125, 0.625, 0.75, 0.6562, 0.25, 0.6562, 0.3125, 0.625, 0.3125, 0.625, 0.25, 0.6562, 0.6875, 0.6562, 0.75, 0.625, 0.75, 0.625, 0.6875, 0.6562, 0.1875, 0.6562, 0.25, 0.625, 0.25, 0.625, 0.1875, 0.6562, 0.625, 0.6562, 0.6875, 0.625, 0.6875, 0.625, 0.625, 0.6562, 0.125, 0.6562, 0.1875, 0.625, 0.1875, 0.625, 0.125, 0.6562, 0.5625, 0.6562, 0.625, 0.625, 0.625, 0.625, 0.5625, 0.6562, 0.0625, 0.6562, 0.125, 0.625, 0.125, 0.625, 0.0625, 0.6562, 0.5, 0.6562, 0.5625, 0.625, 0.5625, 0.625, 0.5, 0.6562, 0.9375, 0.6406, 1.0, 0.625, 0.9375, 0.6406, 0.0, 0.6562, 0.0625, 0.625, 0.0625, 0.6562, 0.4375, 0.6562, 0.5, 0.625, 0.5, 0.625, 0.4375, 0.6562, 0.875, 0.6562, 0.9375, 0.625, 0.9375, 0.625, 0.875, 0.6562, 0.375, 0.6562, 0.4375, 0.625, 0.4375, 0.625, 0.375, 0.6562, 0.8125, 0.6562, 0.875, 0.625, 0.875, 0.625, 0.8125, 0.6562, 0.3125, 0.6562, 0.375, 0.625, 0.375, 0.625, 0.3125, 0.625, 0.5, 0.625, 0.5625, 0.5938, 0.5625, 0.5938, 0.5, 0.625, 0.9375, 0.6094, 1.0, 0.5938, 0.9375, 0.6094, 0.0, 0.625, 0.0625, 0.5938, 0.0625, 0.625, 0.4375, 0.625, 0.5, 0.5938, 0.5, 0.5938, 0.4375, 0.625, 0.875, 0.625, 0.9375, 0.5938, 0.9375, 0.5938, 0.875, 0.625, 0.375, 0.625, 0.4375, 0.5938, 0.4375, 0.5938, 0.375, 0.625, 0.8125, 0.625, 0.875, 0.5938, 0.875, 0.5938, 0.8125, 0.625, 0.3125, 0.625, 0.375, 0.5938, 0.375, 0.5938, 0.3125, 0.625, 0.75, 0.625, 0.8125, 0.5938, 0.8125, 0.5938, 0.75, 0.625, 0.25, 0.625, 0.3125, 0.5938, 0.3125, 0.5938, 0.25, 0.625, 0.6875, 0.625, 0.75, 0.5938, 0.75, 0.5938, 0.6875, 0.625, 0.1875, 0.625, 0.25, 0.5938, 0.25, 0.5938, 0.1875, 0.625, 0.625, 0.625, 0.6875, 0.5938, 0.6875, 0.5938, 0.625, 0.625, 0.125, 0.625, 0.1875, 0.5938, 0.1875, 0.5938, 0.125, 0.625, 0.5625, 0.625, 0.625, 0.5938, 0.625, 0.5938, 0.5625, 0.625, 0.0625, 0.625, 0.125, 0.5938, 0.125, 0.5938, 0.0625, 0.5938, 0.25, 0.5938, 0.3125, 0.5625, 0.3125, 0.5625, 0.25, 0.5938, 0.6875, 0.5938, 0.75, 0.5625, 0.75, 0.5625, 0.6875, 0.5938, 0.1875, 0.5938, 0.25, 0.5625, 0.25, 0.5625, 0.1875, 0.5938, 0.625, 0.5938, 0.6875, 0.5625, 0.6875, 0.5625, 0.625, 0.5938, 0.125, 0.5938, 0.1875, 0.5625, 0.1875, 0.5625, 0.125, 0.5938, 0.5625, 0.5938, 0.625, 0.5625, 0.625, 0.5625, 0.5625, 0.5938, 0.0625, 0.5938, 0.125, 0.5625, 0.125, 0.5625, 0.0625, 0.5938, 0.5, 0.5938, 0.5625, 0.5625, 0.5625, 0.5625, 0.5, 0.5938, 0.9375, 0.5781, 1.0, 0.5625, 0.9375, 0.5781, 0.0, 0.5938, 0.0625, 0.5625, 0.0625, 0.5938, 0.4375, 0.5938, 0.5, 0.5625, 0.5, 0.5625, 0.4375, 0.5938, 0.875, 0.5938, 0.9375, 0.5625, 0.9375, 0.5625, 0.875, 0.5938, 0.375, 0.5938, 0.4375, 0.5625, 0.4375, 0.5625, 0.375, 0.5938, 0.8125, 0.5938, 0.875, 0.5625, 0.875, 0.5625, 0.8125, 0.5938, 0.3125, 0.5938, 0.375, 0.5625, 0.375, 0.5625, 0.3125, 0.5938, 0.75, 0.5938, 0.8125, 0.5625, 0.8125, 0.5625, 0.75, 0.5469, 0.0, 0.5625, 0.0625, 0.5312, 0.0625, 0.5625, 0.4375, 0.5625, 0.5, 0.5312, 0.5, 0.5312, 0.4375, 0.5625, 0.875, 0.5625, 0.9375, 0.5312, 0.9375, 0.5312, 0.875, 0.5625, 0.375, 0.5625, 0.4375, 0.5312, 0.4375, 0.5312, 0.375, 0.5625, 0.8125, 0.5625, 0.875, 0.5312, 0.875, 0.5312, 0.8125, 0.5625, 0.3125, 0.5625, 0.375, 0.5312, 0.375, 0.5312, 0.3125, 0.5625, 0.75, 0.5625, 0.8125, 0.5312, 0.8125, 0.5312, 0.75, 0.5625, 0.25, 0.5625, 0.3125, 0.5312, 0.3125, 0.5312, 0.25, 0.5625, 0.6875, 0.5625, 0.75, 0.5312, 0.75, 0.5312, 0.6875, 0.5625, 0.1875, 0.5625, 0.25, 0.5312, 0.25, 0.5312, 0.1875, 0.5625, 0.625, 0.5625, 0.6875, 0.5312, 0.6875, 0.5312, 0.625, 0.5625, 0.125, 0.5625, 0.1875, 0.5312, 0.1875, 0.5312, 0.125, 0.5625, 0.5625, 0.5625, 0.625, 0.5312, 0.625, 0.5312, 0.5625, 0.5625, 0.0625, 0.5625, 0.125, 0.5312, 0.125, 0.5312, 0.0625, 0.5625, 0.5, 0.5625, 0.5625, 0.5312, 0.5625, 0.5312, 0.5, 0.5625, 0.9375, 0.5469, 1.0, 0.5312, 0.9375, 0.5312, 0.1875, 0.5312, 0.25, 0.5, 0.25, 0.5, 0.1875, 0.5312, 0.625, 0.5312, 0.6875, 0.5, 0.6875, 0.5, 0.625, 0.5312, 0.125, 0.5312, 0.1875, 0.5, 0.1875, 0.5, 0.125, 0.5312, 0.5625, 0.5312, 0.625, 0.5, 0.625, 0.5, 0.5625, 0.5312, 0.0625, 0.5312, 0.125, 0.5, 0.125, 0.5, 0.0625, 0.5312, 0.5, 0.5312, 0.5625, 0.5, 0.5625, 0.5, 0.5, 0.5312, 0.9375, 0.5156, 1.0, 0.5, 0.9375, 0.5156, 0.0, 0.5312, 0.0625, 0.5, 0.0625, 0.5312, 0.4375, 0.5312, 0.5, 0.5, 0.5, 0.5, 0.4375, 0.5312, 0.875, 0.5312, 0.9375, 0.5, 0.9375, 0.5, 0.875, 0.5312, 0.375, 0.5312, 0.4375, 0.5, 0.4375, 0.5, 0.375, 0.5312, 0.8125, 0.5312, 0.875, 0.5, 0.875, 0.5, 0.8125, 0.5312, 0.3125, 0.5312, 0.375, 0.5, 0.375, 0.5, 0.3125, 0.5312, 0.75, 0.5312, 0.8125, 0.5, 0.8125, 0.5, 0.75, 0.5312, 0.25, 0.5312, 0.3125, 0.5, 0.3125, 0.5, 0.25, 0.5312, 0.6875, 0.5312, 0.75, 0.5, 0.75, 0.5, 0.6875, 0.5, 0.875, 0.5, 0.9375, 0.4688, 0.9375, 0.4688, 0.875, 0.5, 0.375, 0.5, 0.4375, 0.4688, 0.4375, 0.4688, 0.375, 0.5, 0.8125, 0.5, 0.875, 0.4688, 0.875, 0.4688, 0.8125, 0.5, 0.3125, 0.5, 0.375, 0.4688, 0.375, 0.4687, 0.3125, 0.5, 0.75, 0.5, 0.8125, 0.4688, 0.8125, 0.4688, 0.75, 0.5, 0.25, 0.5, 0.3125, 0.4687, 0.3125, 0.4688, 0.25, 0.5, 0.6875, 0.5, 0.75, 0.4688, 0.75, 0.4687, 0.6875, 0.5, 0.1875, 0.5, 0.25, 0.4688, 0.25, 0.4688, 0.1875, 0.5, 0.625, 0.5, 0.6875, 0.4687, 0.6875, 0.4688, 0.625, 0.5, 0.125, 0.5, 0.1875, 0.4688, 0.1875, 0.4688, 0.125, 0.5, 0.5625, 0.5, 0.625, 0.4688, 0.625, 0.4688, 0.5625, 0.5, 0.0625, 0.5, 0.125, 0.4688, 0.125, 0.4688, 0.0625, 0.5, 0.5, 0.5, 0.5625, 0.4688, 0.5625, 0.4687, 0.5, 0.5, 0.9375, 0.4844, 1.0, 0.4688, 0.9375, 0.4844, 0.0, 0.5, 0.0625, 0.4688, 0.0625, 0.5, 0.4375, 0.5, 0.5, 0.4687, 0.5, 0.4688, 0.4375, 0.4688, 0.625, 0.4687, 0.6875, 0.4375, 0.6875, 0.4375, 0.625, 0.4688, 0.125, 0.4688, 0.1875, 0.4375, 0.1875, 0.4375, 0.125, 0.4688, 0.5625, 0.4688, 0.625, 0.4375, 0.625, 0.4375, 0.5625, 0.4688, 0.0625, 0.4688, 0.125, 0.4375, 0.125, 0.4375, 0.0625, 0.4687, 0.5, 0.4688, 0.5625, 0.4375, 0.5625, 0.4375, 0.5, 0.4688, 0.9375, 0.4531, 1.0, 0.4375, 0.9375, 0.4531, 0.0, 0.4688, 0.0625, 0.4375, 0.0625, 0.4688, 0.4375, 0.4687, 0.5, 0.4375, 0.5, 0.4375, 0.4375, 0.4688, 0.875, 0.4688, 0.9375, 0.4375, 0.9375, 0.4375, 0.875, 0.4688, 0.375, 0.4688, 0.4375, 0.4375, 0.4375, 0.4375, 0.375, 0.4688, 0.8125, 0.4688, 0.875, 0.4375, 0.875, 0.4375, 0.8125, 0.4687, 0.3125, 0.4688, 0.375, 0.4375, 0.375, 0.4375, 0.3125, 0.4688, 0.75, 0.4688, 0.8125, 0.4375, 0.8125, 0.4375, 0.75, 0.4688, 0.25, 0.4687, 0.3125, 0.4375, 0.3125, 0.4375, 0.25, 0.4687, 0.6875, 0.4688, 0.75, 0.4375, 0.75, 0.4375, 0.6875, 0.4688, 0.1875, 0.4688, 0.25, 0.4375, 0.25, 0.4375, 0.1875, 0.4375, 0.375, 0.4375, 0.4375, 0.4062, 0.4375, 0.4062, 0.375, 0.4375, 0.8125, 0.4375, 0.875, 0.4062, 0.875, 0.4062, 0.8125, 0.4375, 0.3125, 0.4375, 0.375, 0.4062, 0.375, 0.4062, 0.3125, 0.4375, 0.75, 0.4375, 0.8125, 0.4062, 0.8125, 0.4062, 0.75, 0.4375, 0.25, 0.4375, 0.3125, 0.4062, 0.3125, 0.4062, 0.25, 0.4375, 0.6875, 0.4375, 0.75, 0.4062, 0.75, 0.4062, 0.6875, 0.4375, 0.1875, 0.4375, 0.25, 0.4062, 0.25, 0.4062, 0.1875, 0.4375, 0.625, 0.4375, 0.6875, 0.4062, 0.6875, 0.4062, 0.625, 0.4375, 0.125, 0.4375, 0.1875, 0.4062, 0.1875, 0.4062, 0.125, 0.4375, 0.5625, 0.4375, 0.625, 0.4062, 0.625, 0.4062, 0.5625, 0.4375, 0.0625, 0.4375, 0.125, 0.4062, 0.125, 0.4062, 0.0625, 0.4375, 0.5, 0.4375, 0.5625, 0.4062, 0.5625, 0.4062, 0.5, 0.4375, 0.9375, 0.4219, 1.0, 0.4062, 0.9375, 0.4219, 0.0, 0.4375, 0.0625, 0.4062, 0.0625, 0.4375, 0.4375, 0.4375, 0.5, 0.4062, 0.5, 0.4062, 0.4375, 0.4375, 0.875, 0.4375, 0.9375, 0.4062, 0.9375, 0.4062, 0.875, 0.4062, 0.125, 0.4062, 0.1875, 0.375, 0.1875, 0.375, 0.125, 0.4062, 0.5625, 0.4062, 0.625, 0.375, 0.625, 0.375, 0.5625, 0.4062, 0.0625, 0.4062, 0.125, 0.375, 0.125, 0.375, 0.0625, 0.4062, 0.5, 0.4062, 0.5625, 0.375, 0.5625, 0.375, 0.5, 0.4062, 0.9375, 0.3906, 1.0, 0.375, 0.9375, 0.3906, 0.0, 0.4062, 0.0625, 0.375, 0.0625, 0.4062, 0.4375, 0.4062, 0.5, 0.375, 0.5, 0.375, 0.4375, 0.4062, 0.875, 0.4062, 0.9375, 0.375, 0.9375, 0.375, 0.875, 0.4062, 0.375, 0.4062, 0.4375, 0.375, 0.4375, 0.375, 0.375, 0.4062, 0.8125, 0.4062, 0.875, 0.375, 0.875, 0.375, 0.8125, 0.4062, 0.3125, 0.4062, 0.375, 0.375, 0.375, 0.375, 0.3125, 0.4062, 0.75, 0.4062, 0.8125, 0.375, 0.8125, 0.375, 0.75, 0.4062, 0.25, 0.4062, 0.3125, 0.375, 0.3125, 0.375, 0.25, 0.4062, 0.6875, 0.4062, 0.75, 0.375, 0.75, 0.375, 0.6875, 0.4062, 0.1875, 0.4062, 0.25, 0.375, 0.25, 0.375, 0.1875, 0.4062, 0.625, 0.4062, 0.6875, 0.375, 0.6875, 0.375, 0.625, 0.375, 0.8125, 0.375, 0.875, 0.3438, 0.875, 0.3438, 0.8125, 0.375, 0.3125, 0.375, 0.375, 0.3438, 0.375, 0.3438, 0.3125, 0.375, 0.75, 0.375, 0.8125, 0.3438, 0.8125, 0.3438, 0.75, 0.375, 0.25, 0.375, 0.3125, 0.3438, 0.3125, 0.3438, 0.25, 0.375, 0.6875, 0.375, 0.75, 0.3438, 0.75, 0.3438, 0.6875, 0.375, 0.1875, 0.375, 0.25, 0.3438, 0.25, 0.3438, 0.1875, 0.375, 0.625, 0.375, 0.6875, 0.3438, 0.6875, 0.3438, 0.625, 0.375, 0.125, 0.375, 0.1875, 0.3438, 0.1875, 0.3438, 0.125, 0.375, 0.5625, 0.375, 0.625, 0.3438, 0.625, 0.3438, 0.5625, 0.375, 0.0625, 0.375, 0.125, 0.3438, 0.125, 0.3438, 0.0625, 0.375, 0.5, 0.375, 0.5625, 0.3438, 0.5625, 0.3437, 0.5, 0.375, 0.9375, 0.3594, 1.0, 0.3438, 0.9375, 0.3594, 0.0, 0.375, 0.0625, 0.3438, 0.0625, 0.375, 0.4375, 0.375, 0.5, 0.3437, 0.5, 0.3438, 0.4375, 0.375, 0.875, 0.375, 0.9375, 0.3438, 0.9375, 0.3438, 0.875, 0.375, 0.375, 0.375, 0.4375, 0.3438, 0.4375, 0.3438, 0.375, 0.3438, 0.5625, 0.3438, 0.625, 0.3125, 0.625, 0.3125, 0.5625, 0.3438, 0.0625, 0.3438, 0.125, 0.3125, 0.125, 0.3125, 0.0625, 0.3437, 0.5, 0.3438, 0.5625, 0.3125, 0.5625, 0.3125, 0.5, 0.3438, 0.9375, 0.3281, 1.0, 0.3125, 0.9375, 0.3281, 0.0, 0.3438, 0.0625, 0.3125, 0.0625, 0.3438, 0.4375, 0.3437, 0.5, 0.3125, 0.5, 0.3125, 0.4375, 0.3438, 0.875, 0.3438, 0.9375, 0.3125, 0.9375, 0.3125, 0.875, 0.3438, 0.375, 0.3438, 0.4375, 0.3125, 0.4375, 0.3125, 0.375, 0.3438, 0.8125, 0.3438, 0.875, 0.3125, 0.875, 0.3125, 0.8125, 0.3438, 0.3125, 0.3438, 0.375, 0.3125, 0.375, 0.3125, 0.3125, 0.3438, 0.75, 0.3438, 0.8125, 0.3125, 0.8125, 0.3125, 0.75, 0.3438, 0.25, 0.3438, 0.3125, 0.3125, 0.3125, 0.3125, 0.25, 0.3438, 0.6875, 0.3438, 0.75, 0.3125, 0.75, 0.3125, 0.6875, 0.3438, 0.1875, 0.3438, 0.25, 0.3125, 0.25, 0.3125, 0.1875, 0.3438, 0.625, 0.3438, 0.6875, 0.3125, 0.6875, 0.3125, 0.625, 0.3438, 0.125, 0.3438, 0.1875, 0.3125, 0.1875, 0.3125, 0.125, 0.3125, 0.3125, 0.3125, 0.375, 0.2812, 0.375, 0.2812, 0.3125, 0.3125, 0.75, 0.3125, 0.8125, 0.2812, 0.8125, 0.2812, 0.75, 0.3125, 0.25, 0.3125, 0.3125, 0.2812, 0.3125, 0.2812, 0.25, 0.3125, 0.6875, 0.3125, 0.75, 0.2812, 0.75, 0.2812, 0.6875, 0.3125, 0.1875, 0.3125, 0.25, 0.2812, 0.25, 0.2812, 0.1875, 0.3125, 0.625, 0.3125, 0.6875, 0.2812, 0.6875, 0.2812, 0.625, 0.3125, 0.125, 0.3125, 0.1875, 0.2812, 0.1875, 0.2812, 0.125, 0.3125, 0.5625, 0.3125, 0.625, 0.2812, 0.625, 0.2812, 0.5625, 0.3125, 0.0625, 0.3125, 0.125, 0.2812, 0.125, 0.2812, 0.0625, 0.3125, 0.5, 0.3125, 0.5625, 0.2812, 0.5625, 0.2812, 0.5, 0.3125, 0.9375, 0.2969, 1.0, 0.2812, 0.9375, 0.2969, 0.0, 0.3125, 0.0625, 0.2812, 0.0625, 0.3125, 0.4375, 0.3125, 0.5, 0.2812, 0.5, 0.2812, 0.4375, 0.3125, 0.875, 0.3125, 0.9375, 0.2812, 0.9375, 0.2812, 0.875, 0.3125, 0.375, 0.3125, 0.4375, 0.2812, 0.4375, 0.2812, 0.375, 0.3125, 0.8125, 0.3125, 0.875, 0.2812, 0.875, 0.2812, 0.8125, 0.2812, 0.0625, 0.2812, 0.125, 0.25, 0.125, 0.25, 0.0625, 0.2812, 0.5, 0.2812, 0.5625, 0.25, 0.5625, 0.25, 0.5, 0.2812, 0.9375, 0.2656, 1.0, 0.25, 0.9375, 0.2656, 0.0, 0.2812, 0.0625, 0.25, 0.0625, 0.2812, 0.4375, 0.2812, 0.5, 0.25, 0.5, 0.25, 0.4375, 0.2812, 0.875, 0.2812, 0.9375, 0.25, 0.9375, 0.25, 0.875, 0.2812, 0.375, 0.2812, 0.4375, 0.25, 0.4375, 0.25, 0.375, 0.2812, 0.8125, 0.2812, 0.875, 0.25, 0.875, 0.25, 0.8125, 0.2812, 0.3125, 0.2812, 0.375, 0.25, 0.375, 0.25, 0.3125, 0.2812, 0.75, 0.2812, 0.8125, 0.25, 0.8125, 0.25, 0.75, 0.2812, 0.25, 0.2812, 0.3125, 0.25, 0.3125, 0.25, 0.25, 0.2812, 0.6875, 0.2812, 0.75, 0.25, 0.75, 0.25, 0.6875, 0.2812, 0.1875, 0.2812, 0.25, 0.25, 0.25, 0.25, 0.1875, 0.2812, 0.625, 0.2812, 0.6875, 0.25, 0.6875, 0.25, 0.625, 0.2812, 0.125, 0.2812, 0.1875, 0.25, 0.1875, 0.25, 0.125, 0.2812, 0.5625, 0.2812, 0.625, 0.25, 0.625, 0.25, 0.5625, 0.25, 0.25, 0.25, 0.3125, 0.2188, 0.3125, 0.2188, 0.25, 0.25, 0.6875, 0.25, 0.75, 0.2188, 0.75, 0.2188, 0.6875, 0.25, 0.1875, 0.25, 0.25, 0.2188, 0.25, 0.2188, 0.1875, 0.25, 0.625, 0.25, 0.6875, 0.2188, 0.6875, 0.2188, 0.625, 0.25, 0.125, 0.25, 0.1875, 0.2188, 0.1875, 0.2188, 0.125, 0.25, 0.5625, 0.25, 0.625, 0.2188, 0.625, 0.2188, 0.5625, 0.25, 0.0625, 0.25, 0.125, 0.2188, 0.125, 0.2188, 0.0625, 0.25, 0.5, 0.25, 0.5625, 0.2188, 0.5625, 0.2187, 0.5, 0.25, 0.9375, 0.2344, 1.0, 0.2188, 0.9375, 0.2344, 0.0, 0.25, 0.0625, 0.2188, 0.0625, 0.25, 0.4375, 0.25, 0.5, 0.2187, 0.5, 0.2188, 0.4375, 0.25, 0.875, 0.25, 0.9375, 0.2188, 0.9375, 0.2188, 0.875, 0.25, 0.375, 0.25, 0.4375, 0.2188, 0.4375, 0.2188, 0.375, 0.25, 0.8125, 0.25, 0.875, 0.2188, 0.875, 0.2188, 0.8125, 0.25, 0.3125, 0.25, 0.375, 0.2188, 0.375, 0.2188, 0.3125, 0.25, 0.75, 0.25, 0.8125, 0.2188, 0.8125, 0.2188, 0.75, 0.2188, 0.9375, 0.2031, 1.0, 0.1875, 0.9375, 0.2031, 0.0, 0.2188, 0.0625, 0.1875, 0.0625, 0.2188, 0.4375, 0.2187, 0.5, 0.1875, 0.5, 0.1875, 0.4375, 0.2188, 0.875, 0.2188, 0.9375, 0.1875, 0.9375, 0.1875, 0.875, 0.2188, 0.375, 0.2188, 0.4375, 0.1875, 0.4375, 0.1875, 0.375, 0.2188, 0.8125, 0.2188, 0.875, 0.1875, 0.875, 0.1875, 0.8125, 0.2188, 0.3125, 0.2188, 0.375, 0.1875, 0.375, 0.1875, 0.3125, 0.2188, 0.75, 0.2188, 0.8125, 0.1875, 0.8125, 0.1875, 0.75, 0.2188, 0.25, 0.2188, 0.3125, 0.1875, 0.3125, 0.1875, 0.25, 0.2188, 0.6875, 0.2188, 0.75, 0.1875, 0.75, 0.1875, 0.6875, 0.2188, 0.1875, 0.2188, 0.25, 0.1875, 0.25, 0.1875, 0.1875, 0.2188, 0.625, 0.2188, 0.6875, 0.1875, 0.6875, 0.1875, 0.625, 0.2188, 0.125, 0.2188, 0.1875, 0.1875, 0.1875, 0.1875, 0.125, 0.2188, 0.5625, 0.2188, 0.625, 0.1875, 0.625, 0.1875, 0.5625, 0.2188, 0.0625, 0.2188, 0.125, 0.1875, 0.125, 0.1875, 0.0625, 0.2187, 0.5, 0.2188, 0.5625, 0.1875, 0.5625, 0.1875, 0.5, 0.1875, 0.6875, 0.1875, 0.75, 0.1562, 0.75, 0.1562, 0.6875, 0.1875, 0.1875, 0.1875, 0.25, 0.1562, 0.25, 0.1562, 0.1875, 0.1875, 0.625, 0.1875, 0.6875, 0.1562, 0.6875, 0.1563, 0.625, 0.1875, 0.125, 0.1875, 0.1875, 0.1562, 0.1875, 0.1562, 0.125, 0.1875, 0.5625, 0.1875, 0.625, 0.1563, 0.625, 0.1562, 0.5625, 0.1875, 0.0625, 0.1875, 0.125, 0.1562, 0.125, 0.1563, 0.0625, 0.1875, 0.5, 0.1875, 0.5625, 0.1562, 0.5625, 0.1562, 0.5, 0.1875, 0.9375, 0.1719, 1.0, 0.1563, 0.9375, 0.1719, 0.0, 0.1875, 0.0625, 0.1563, 0.0625, 0.1875, 0.4375, 0.1875, 0.5, 0.1562, 0.5, 0.1562, 0.4375, 0.1875, 0.875, 0.1875, 0.9375, 0.1563, 0.9375, 0.1562, 0.875, 0.1875, 0.375, 0.1875, 0.4375, 0.1562, 0.4375, 0.1563, 0.375, 0.1875, 0.8125, 0.1875, 0.875, 0.1562, 0.875, 0.1562, 0.8125, 0.1875, 0.3125, 0.1875, 0.375, 0.1563, 0.375, 0.1562, 0.3125, 0.1875, 0.75, 0.1875, 0.8125, 0.1562, 0.8125, 0.1562, 0.75, 0.1875, 0.25, 0.1875, 0.3125, 0.1562, 0.3125, 0.1562, 0.25, 0.1562, 0.4375, 0.1562, 0.5, 0.125, 0.5, 0.125, 0.4375, 0.1562, 0.875, 0.1563, 0.9375, 0.125, 0.9375, 0.125, 0.875, 0.1563, 0.375, 0.1562, 0.4375, 0.125, 0.4375, 0.125, 0.375, 0.1562, 0.8125, 0.1562, 0.875, 0.125, 0.875, 0.125, 0.8125, 0.1562, 0.3125, 0.1563, 0.375, 0.125, 0.375, 0.125, 0.3125, 0.1562, 0.75, 0.1562, 0.8125, 0.125, 0.8125, 0.125, 0.75, 0.1562, 0.25, 0.1562, 0.3125, 0.125, 0.3125, 0.125, 0.25, 0.1562, 0.6875, 0.1562, 0.75, 0.125, 0.75, 0.125, 0.6875, 0.1562, 0.1875, 0.1562, 0.25, 0.125, 0.25, 0.125, 0.1875, 0.1563, 0.625, 0.1562, 0.6875, 0.125, 0.6875, 0.125, 0.625, 0.1562, 0.125, 0.1562, 0.1875, 0.125, 0.1875, 0.125, 0.125, 0.1562, 0.5625, 0.1563, 0.625, 0.125, 0.625, 0.125, 0.5625, 0.1563, 0.0625, 0.1562, 0.125, 0.125, 0.125, 0.125, 0.0625, 0.1562, 0.5, 0.1562, 0.5625, 0.125, 0.5625, 0.125, 0.5, 0.1563, 0.9375, 0.1406, 1.0, 0.125, 0.9375, 0.1406, 0.0, 0.1563, 0.0625, 0.125, 0.0625, 0.125, 0.1875, 0.125, 0.25, 0.09375, 0.25, 0.09375, 0.1875, 0.125, 0.625, 0.125, 0.6875, 0.09375, 0.6875, 0.09375, 0.625, 0.125, 0.125, 0.125, 0.1875, 0.09375, 0.1875, 0.09375, 0.125, 0.125, 0.5625, 0.125, 0.625, 0.09375, 0.625, 0.09375, 0.5625, 0.125, 0.0625, 0.125, 0.125, 0.09375, 0.125, 0.09375, 0.0625, 0.125, 0.5, 0.125, 0.5625, 0.09375, 0.5625, 0.09375, 0.5, 0.125, 0.9375, 0.1094, 1.0, 0.09375, 0.9375, 0.1094, 0.0, 0.125, 0.0625, 0.09375, 0.0625, 0.125, 0.4375, 0.125, 0.5, 0.09375, 0.5, 0.09375, 0.4375, 0.125, 0.875, 0.125, 0.9375, 0.09375, 0.9375, 0.09375, 0.875, 0.125, 0.375, 0.125, 0.4375, 0.09375, 0.4375, 0.09375, 0.375, 0.125, 0.8125, 0.125, 0.875, 0.09375, 0.875, 0.09375, 0.8125, 0.125, 0.3125, 0.125, 0.375, 0.09375, 0.375, 0.09375, 0.3125, 0.125, 0.75, 0.125, 0.8125, 0.09375, 0.8125, 0.09375, 0.75, 0.125, 0.25, 0.125, 0.3125, 0.09375, 0.3125, 0.09375, 0.25, 0.125, 0.6875, 0.125, 0.75, 0.09375, 0.75, 0.09375, 0.6875, 0.09375, 0.875, 0.09375, 0.9375, 0.0625, 0.9375, 0.0625, 0.875, 0.09375, 0.375, 0.09375, 0.4375, 0.0625, 0.4375, 0.0625, 0.375, 0.09375, 0.8125, 0.09375, 0.875, 0.0625, 0.875, 0.0625, 0.8125, 0.09375, 0.3125, 0.09375, 0.375, 0.0625, 0.375, 0.0625, 0.3125, 0.09375, 0.75, 0.09375, 0.8125, 0.0625, 0.8125, 0.0625, 0.75, 0.09375, 0.25, 0.09375, 0.3125, 0.0625, 0.3125, 0.0625, 0.25, 0.09375, 0.6875, 0.09375, 0.75, 0.0625, 0.75, 0.0625, 0.6875, 0.09375, 0.1875, 0.09375, 0.25, 0.0625, 0.25, 0.0625, 0.1875, 0.09375, 0.625, 0.09375, 0.6875, 0.0625, 0.6875, 0.0625, 0.625, 0.09375, 0.125, 0.09375, 0.1875, 0.0625, 0.1875, 0.0625, 0.125, 0.09375, 0.5625, 0.09375, 0.625, 0.0625, 0.625, 0.0625, 0.5625, 0.09375, 0.0625, 0.09375, 0.125, 0.0625, 0.125, 0.0625, 0.0625, 0.09375, 0.5, 0.09375, 0.5625, 0.0625, 0.5625, 0.0625, 0.5, 0.09375, 0.9375, 0.07812, 1.0, 0.0625, 0.9375, 0.07812, 0.0, 0.09375, 0.0625, 0.0625, 0.0625, 0.09375, 0.4375, 0.09375, 0.5, 0.0625, 0.5, 0.0625, 0.4375, 0.0625, 0.625, 0.0625, 0.6875, 0.03125, 0.6875, 0.03125, 0.625, 0.0625, 0.125, 0.0625, 0.1875, 0.03125, 0.1875, 0.03125, 0.125, 0.0625, 0.5625, 0.0625, 0.625, 0.03125, 0.625, 0.03125, 0.5625, 0.0625, 0.0625, 0.0625, 0.125, 0.03125, 0.125, 0.03125, 0.0625, 0.0625, 0.5, 0.0625, 0.5625, 0.03125, 0.5625, 0.03125, 0.5, 0.0625, 0.9375, 0.04687, 1.0, 0.03125, 0.9375, 0.04687, 0.0, 0.0625, 0.0625, 0.03125, 0.0625, 0.0625, 0.4375, 0.0625, 0.5, 0.03125, 0.5, 0.03125, 0.4375, 0.0625, 0.875, 0.0625, 0.9375, 0.03125, 0.9375, 0.03125, 0.875, 0.0625, 0.375, 0.0625, 0.4375, 0.03125, 0.4375, 0.03125, 0.375, 0.0625, 0.8125, 0.0625, 0.875, 0.03125, 0.875, 0.03125, 0.8125, 0.0625, 0.3125, 0.0625, 0.375, 0.03125, 0.375, 0.03125, 0.3125, 0.0625, 0.75, 0.0625, 0.8125, 0.03125, 0.8125, 0.03125, 0.75, 0.0625, 0.25, 0.0625, 0.3125, 0.03125, 0.3125, 0.03125, 0.25, 0.0625, 0.6875, 0.0625, 0.75, 0.03125, 0.75, 0.03125, 0.6875, 0.0625, 0.1875, 0.0625, 0.25, 0.03125, 0.25, 0.03125, 0.1875, 0.03125, 0.375, 0.03125, 0.4375, 0.0, 0.4375, 0.0, 0.375, 0.03125, 0.8125, 0.03125, 0.875, 0.0, 0.875, 0.0, 0.8125, 0.03125, 0.3125, 0.03125, 0.375, 0.0, 0.375, 0.0, 0.3125, 0.03125, 0.75, 0.03125, 0.8125, 0.0, 0.8125, 0.0, 0.75, 0.03125, 0.25, 0.03125, 0.3125, 0.0, 0.3125, 0.0, 0.25, 0.03125, 0.6875, 0.03125, 0.75, 0.0, 0.75, 0.0, 0.6875, 0.03125, 0.1875, 0.03125, 0.25, 0.0, 0.25, 0.0, 0.1875, 0.03125, 0.625, 0.03125, 0.6875, 0.0, 0.6875, 0.0, 0.625, 0.03125, 0.125, 0.03125, 0.1875, 0.0, 0.1875, 0.0, 0.125, 0.03125, 0.5625, 0.03125, 0.625, 0.0, 0.625, 0.0, 0.5625, 0.03125, 0.0625, 0.03125, 0.125, 0.0, 0.125, 0.0, 0.0625, 0.03125, 0.5, 0.03125, 0.5625, 0.0, 0.5625, 0.0, 0.5, 0.03125, 0.9375, 0.01562, 1.0, 0.0, 0.9375, 0.01562, 0.0, 0.03125, 0.0625, 0.0, 0.0625, 0.03125, 0.4375, 0.03125, 0.5, 0.0, 0.5, 0.0, 0.4375, 0.03125, 0.875, 0.03125, 0.9375, 0.0, 0.9375, 0.0, 0.875, 1.0, 0.125, 1.0, 0.1875, 0.9687, 0.1875, 0.9687, 0.125, 1.0, 0.5625, 1.0, 0.625, 0.9688, 0.625, 0.9687, 0.5625, 1.0, 0.0625, 1.0, 0.125, 0.9687, 0.125, 0.9688, 0.0625, 1.0, 0.5, 1.0, 0.5625, 0.9687, 0.5625, 0.9687, 0.5, 1.0, 0.9375, 0.9844, 1.0, 0.9688, 0.9375, 0.9844, 0.0, 1.0, 0.0625, 0.9688, 0.0625, 1.0, 0.4375, 1.0, 0.5, 0.9687, 0.5, 0.9687, 0.4375, 1.0, 0.875, 1.0, 0.9375, 0.9688, 0.9375, 0.9687, 0.875, 1.0, 0.375, 1.0, 0.4375, 0.9687, 0.4375, 0.9688, 0.375, 1.0, 0.8125, 1.0, 0.875, 0.9687, 0.875, 0.9687, 0.8125, 1.0, 0.3125, 1.0, 0.375, 0.9688, 0.375, 0.9687, 0.3125, 1.0, 0.75, 1.0, 0.8125, 0.9687, 0.8125, 0.9688, 0.75, 1.0, 0.25, 1.0, 0.3125, 0.9687, 0.3125, 0.9688, 0.25, 1.0, 0.6875, 1.0, 0.75, 0.9688, 0.75, 0.9687, 0.6875, 1.0, 0.1875, 1.0, 0.25, 0.9688, 0.25, 0.9687, 0.1875, 1.0, 0.625, 1.0, 0.6875, 0.9687, 0.6875, 0.9688, 0.625, 0.9687, 0.3125, 0.9688, 0.375, 0.9375, 0.375, 0.9375, 0.3125, 0.9688, 0.75, 0.9687, 0.8125, 0.9375, 0.8125, 0.9375, 0.75, 0.9688, 0.25, 0.9687, 0.3125, 0.9375, 0.3125, 0.9375, 0.25, 0.9687, 0.6875, 0.9688, 0.75, 0.9375, 0.75, 0.9375, 0.6875, 0.9687, 0.1875, 0.9688, 0.25, 0.9375, 0.25, 0.9375, 0.1875, 0.9688, 0.625, 0.9687, 0.6875, 0.9375, 0.6875, 0.9375, 0.625, 0.9687, 0.125, 0.9687, 0.1875, 0.9375, 0.1875, 0.9375, 0.125, 0.9687, 0.5625, 0.9688, 0.625, 0.9375, 0.625, 0.9375, 0.5625, 0.9688, 0.0625, 0.9687, 0.125, 0.9375, 0.125, 0.9375, 0.0625, 0.9687, 0.5, 0.9687, 0.5625, 0.9375, 0.5625, 0.9375, 0.5, 0.9688, 0.9375, 0.9531, 1.0, 0.9375, 0.9375, 0.9531, 0.0, 0.9688, 0.0625, 0.9375, 0.0625, 0.9687, 0.4375, 0.9687, 0.5, 0.9375, 0.5, 0.9375, 0.4375, 0.9687, 0.875, 0.9688, 0.9375, 0.9375, 0.9375, 0.9375, 0.875, 0.9688, 0.375, 0.9687, 0.4375, 0.9375, 0.4375, 0.9375, 0.375, 0.9687, 0.8125, 0.9687, 0.875, 0.9375, 0.875, 0.9375, 0.8125, 0.9375, 0.0625, 0.9375, 0.125, 0.9062, 0.125, 0.9062, 0.0625, 0.9375, 0.5, 0.9375, 0.5625, 0.9062, 0.5625, 0.9062, 0.5, 0.9375, 0.9375, 0.9219, 1.0, 0.9062, 0.9375, 0.9219, 0.0, 0.9375, 0.0625, 0.9062, 0.0625, 0.9375, 0.4375, 0.9375, 0.5, 0.9062, 0.5, 0.9062, 0.4375, 0.9375, 0.875, 0.9375, 0.9375, 0.9062, 0.9375, 0.9062, 0.875, 0.9375, 0.375, 0.9375, 0.4375, 0.9062, 0.4375, 0.9062, 0.375, 0.9375, 0.8125, 0.9375, 0.875, 0.9062, 0.875, 0.9062, 0.8125, 0.9375, 0.3125, 0.9375, 0.375, 0.9062, 0.375, 0.9062, 0.3125, 0.9375, 0.75, 0.9375, 0.8125, 0.9062, 0.8125, 0.9062, 0.75, 0.9375, 0.25, 0.9375, 0.3125, 0.9062, 0.3125, 0.9062, 0.25, 0.9375, 0.6875, 0.9375, 0.75, 0.9062, 0.75, 0.9062, 0.6875, 0.9375, 0.1875, 0.9375, 0.25, 0.9062, 0.25, 0.9062, 0.1875, 0.9375, 0.625, 0.9375, 0.6875, 0.9062, 0.6875, 0.9062, 0.625, 0.9375, 0.125, 0.9375, 0.1875, 0.9062, 0.1875, 0.9062, 0.125, 0.9375, 0.5625, 0.9375, 0.625, 0.9062, 0.625, 0.9062, 0.5625, 0.9062, 0.75, 0.9062, 0.8125, 0.875, 0.8125, 0.875, 0.75, 0.9062, 0.25, 0.9062, 0.3125, 0.875, 0.3125, 0.875, 0.25, 0.9062, 0.6875, 0.9062, 0.75, 0.875, 0.75, 0.875, 0.6875, 0.9062, 0.1875, 0.9062, 0.25, 0.875, 0.25, 0.875, 0.1875, 0.9062, 0.625, 0.9062, 0.6875, 0.875, 0.6875, 0.875, 0.625, 0.9062, 0.125, 0.9062, 0.1875, 0.875, 0.1875, 0.875, 0.125, 0.9062, 0.5625, 0.9062, 0.625, 0.875, 0.625, 0.875, 0.5625, 0.9062, 0.0625, 0.9062, 0.125, 0.875, 0.125, 0.875, 0.0625, 0.9062, 0.5, 0.9062, 0.5625, 0.875, 0.5625, 0.875, 0.5, 0.9062, 0.9375, 0.8906, 1.0, 0.875, 0.9375, 0.8906, 0.0, 0.9062, 0.0625, 0.875, 0.0625, 0.9062, 0.4375, 0.9062, 0.5, 0.875, 0.5, 0.875, 0.4375, 0.9062, 0.875, 0.9062, 0.9375, 0.875, 0.9375, 0.875, 0.875, 0.9062, 0.375, 0.9062, 0.4375, 0.875, 0.4375, 0.875, 0.375, 0.9062, 0.8125, 0.9062, 0.875, 0.875, 0.875, 0.875, 0.8125, 0.9062, 0.3125, 0.9062, 0.375, 0.875, 0.375, 0.875, 0.3125, 0.875, 0.5, 0.875, 0.5625, 0.8437, 0.5625, 0.8437, 0.5, 0.875, 0.9375, 0.8594, 1.0, 0.8438, 0.9375, 0.8594, 0.0, 0.875, 0.0625, 0.8438, 0.0625, 0.875, 0.4375, 0.875, 0.5, 0.8437, 0.5, 0.8437, 0.4375, 0.875, 0.875, 0.875, 0.9375, 0.8438, 0.9375, 0.8438, 0.875, 0.875, 0.375, 0.875, 0.4375, 0.8437, 0.4375, 0.8438, 0.375, 0.875, 0.8125, 0.875, 0.875, 0.8438, 0.875, 0.8437, 0.8125, 0.875, 0.3125, 0.875, 0.375, 0.8438, 0.375, 0.8437, 0.3125, 0.875, 0.75, 0.875, 0.8125, 0.8437, 0.8125, 0.8438, 0.75, 0.875, 0.25, 0.875, 0.3125, 0.8437, 0.3125, 0.8438, 0.25, 0.875, 0.6875, 0.875, 0.75, 0.8438, 0.75, 0.8437, 0.6875, 0.875, 0.1875, 0.875, 0.25, 0.8438, 0.25, 0.8437, 0.1875, 0.875, 0.625, 0.875, 0.6875, 0.8437, 0.6875, 0.8438, 0.625, 0.875, 0.125, 0.875, 0.1875, 0.8437, 0.1875, 0.8438, 0.125, 0.875, 0.5625, 0.875, 0.625, 0.8438, 0.625, 0.8437, 0.5625, 0.875, 0.0625, 0.875, 0.125, 0.8438, 0.125, 0.8438, 0.0625, 0.8438, 0.25, 0.8437, 0.3125, 0.8125, 0.3125, 0.8125, 0.25, 0.8437, 0.6875, 0.8438, 0.75, 0.8125, 0.75, 0.8125, 0.6875, 0.8437, 0.1875, 0.8438, 0.25, 0.8125, 0.25, 0.8125, 0.1875, 0.8438, 0.625, 0.8437, 0.6875, 0.8125, 0.6875, 0.8125, 0.625, 0.8438, 0.125, 0.8437, 0.1875, 0.8125, 0.1875, 0.8125, 0.125, 0.8437, 0.5625, 0.8438, 0.625, 0.8125, 0.625, 0.8125, 0.5625, 0.8438, 0.0625, 0.8438, 0.125, 0.8125, 0.125, 0.8125, 0.0625, 0.8437, 0.5, 0.8437, 0.5625, 0.8125, 0.5625, 0.8125, 0.5, 0.8438, 0.9375, 0.8281, 1.0, 0.8125, 0.9375, 0.8281, 0.0, 0.8438, 0.0625, 0.8125, 0.0625, 0.8437, 0.4375, 0.8437, 0.5, 0.8125, 0.5, 0.8125, 0.4375, 0.8438, 0.875, 0.8438, 0.9375, 0.8125, 0.9375, 0.8125, 0.875, 0.8438, 0.375, 0.8437, 0.4375, 0.8125, 0.4375, 0.8125, 0.375, 0.8437, 0.8125, 0.8438, 0.875, 0.8125, 0.875, 0.8125, 0.8125, 0.8437, 0.3125, 0.8438, 0.375, 0.8125, 0.375, 0.8125, 0.3125, 0.8438, 0.75, 0.8437, 0.8125, 0.8125, 0.8125, 0.8125, 0.75, 0.8125, 0.9375, 0.7969, 1.0, 0.7812, 0.9375, 0.7969, 0.0, 0.8125, 0.0625, 0.7812, 0.0625, 0.8125, 0.4375, 0.8125, 0.5, 0.7812, 0.5, 0.7812, 0.4375, 0.8125, 0.875, 0.8125, 0.9375, 0.7812, 0.9375, 0.7812, 0.875, 0.8125, 0.375, 0.8125, 0.4375, 0.7812, 0.4375, 0.7812, 0.375, 0.8125, 0.8125, 0.8125, 0.875, 0.7812, 0.875, 0.7812, 0.8125, 0.8125, 0.3125, 0.8125, 0.375, 0.7812, 0.375, 0.7812, 0.3125, 0.8125, 0.75, 0.8125, 0.8125, 0.7812, 0.8125, 0.7812, 0.75, 0.8125, 0.25, 0.8125, 0.3125, 0.7812, 0.3125, 0.7812, 0.25, 0.8125, 0.6875, 0.8125, 0.75, 0.7812, 0.75, 0.7812, 0.6875, 0.8125, 0.1875, 0.8125, 0.25, 0.7812, 0.25, 0.7812, 0.1875, 0.8125, 0.625, 0.8125, 0.6875, 0.7812, 0.6875, 0.7812, 0.625, 0.8125, 0.125, 0.8125, 0.1875, 0.7812, 0.1875, 0.7812, 0.125, 0.8125, 0.5625, 0.8125, 0.625, 0.7812, 0.625, 0.7812, 0.5625, 0.8125, 0.0625, 0.8125, 0.125, 0.7812, 0.125, 0.7812, 0.0625, 0.8125, 0.5, 0.8125, 0.5625, 0.7812, 0.5625, 0.7812, 0.5, 0.7812, 0.6875, 0.7812, 0.75, 0.75, 0.75, 0.75, 0.6875, 0.7812, 0.1875, 0.7812, 0.25, 0.75, 0.25, 0.75, 0.1875, 0.7812, 0.625, 0.7812, 0.6875, 0.75, 0.6875, 0.75, 0.625, 0.7812, 0.125, 0.7812, 0.1875, 0.75, 0.1875, 0.75, 0.125, 0.7812, 0.5625, 0.7812, 0.625, 0.75, 0.625, 0.75, 0.5625, 0.7812, 0.0625, 0.7812, 0.125, 0.75, 0.125, 0.75, 0.0625, 0.7812, 0.5, 0.7812, 0.5625, 0.75, 0.5625, 0.75, 0.5, 0.7812, 0.9375, 0.7656, 1.0, 0.75, 0.9375, 0.7656, 0.0, 0.7812, 0.0625, 0.75, 0.0625, 0.7812, 0.4375, 0.7812, 0.5, 0.75, 0.5, 0.75, 0.4375, 0.7812, 0.875, 0.7812, 0.9375, 0.75, 0.9375, 0.75, 0.875, 0.7812, 0.375, 0.7812, 0.4375, 0.75, 0.4375, 0.75, 0.375, 0.7812, 0.8125, 0.7812, 0.875, 0.75, 0.875, 0.75, 0.8125, 0.7812, 0.3125, 0.7812, 0.375, 0.75, 0.375, 0.75, 0.3125, 0.7812, 0.75, 0.7812, 0.8125, 0.75, 0.8125, 0.75, 0.75, 0.7812, 0.25, 0.7812, 0.3125, 0.75, 0.3125, 0.75, 0.25, 1.0, 0.5, 1.0, 1.0, 0.9688, 1.0, 0.9688, 0.5, 0.9688, 0.5, 0.9688, 1.0, 0.9375, 1.0, 0.9375, 0.5, 0.9375, 0.5, 0.9375, 1.0, 0.9062, 1.0, 0.9062, 0.5, 0.9062, 0.5, 0.9062, 1.0, 0.875, 1.0, 0.875, 0.5, 0.875, 0.5, 0.875, 1.0, 0.8438, 1.0, 0.8438, 0.5, 0.8438, 0.5, 0.8438, 1.0, 0.8125, 1.0, 0.8125, 0.5, 0.8125, 0.5, 0.8125, 1.0, 0.7812, 1.0, 0.7812, 0.5, 0.7812, 0.5, 0.7812, 1.0, 0.75, 1.0, 0.75, 0.5, 0.75, 0.5, 0.75, 1.0, 0.7188, 1.0, 0.7188, 0.5, 0.7188, 0.5, 0.7188, 1.0, 0.6875, 1.0, 0.6875, 0.5, 0.6875, 0.5, 0.6875, 1.0, 0.6562, 1.0, 0.6562, 0.5, 0.6562, 0.5, 0.6562, 1.0, 0.625, 1.0, 0.625, 0.5, 0.625, 0.5, 0.625, 1.0, 0.5938, 1.0, 0.5938, 0.5, 0.5938, 0.5, 0.5938, 1.0, 0.5625, 1.0, 0.5625, 0.5, 0.5625, 0.5, 0.5625, 1.0, 0.5312, 1.0, 0.5312, 0.5, 0.5312, 0.5, 0.5312, 1.0, 0.5, 1.0, 0.5, 0.5, 0.5, 0.5, 0.5, 1.0, 0.4688, 1.0, 0.4688, 0.5, 0.4688, 0.5, 0.4688, 1.0, 0.4375, 1.0, 0.4375, 0.5, 0.4375, 0.5, 0.4375, 1.0, 0.4062, 1.0, 0.4062, 0.5, 0.4062, 0.5, 0.4062, 1.0, 0.375, 1.0, 0.375, 0.5, 0.375, 0.5, 0.375, 1.0, 0.3438, 1.0, 0.3438, 0.5, 0.3438, 0.5, 0.3438, 1.0, 0.3125, 1.0, 0.3125, 0.5, 0.3125, 0.5, 0.3125, 1.0, 0.2812, 1.0, 0.2812, 0.5, 0.2812, 0.5, 0.2812, 1.0, 0.25, 1.0, 0.25, 0.5, 0.25, 0.5, 0.25, 1.0, 0.2188, 1.0, 0.2188, 0.5, 0.2188, 0.5, 0.2188, 1.0, 0.1875, 1.0, 0.1875, 0.5, 0.1875, 0.5, 0.1875, 1.0, 0.1562, 1.0, 0.1562, 0.5, 0.1562, 0.5, 0.1562, 1.0, 0.125, 1.0, 0.125, 0.5, 0.125, 0.5, 0.125, 1.0, 0.09375, 1.0, 0.09375, 0.5, 0.09375, 0.5, 0.09375, 1.0, 0.0625, 1.0, 0.0625, 0.5, 0.2968, 0.4854, 0.25, 0.49, 0.2032, 0.4854, 0.1582, 0.4717, 0.1167, 0.4496, 0.08029, 0.4197, 0.05045, 0.3833, 0.02827, 0.3418, 0.01461, 0.2968, 0.01, 0.25, 0.01461, 0.2032, 0.02827, 0.1582, 0.05045, 0.1167, 0.08029, 0.08029, 0.1167, 0.05045, 0.1582, 0.02827, 0.2032, 0.01461, 0.25, 0.01, 0.2968, 0.01461, 0.3418, 0.02827, 0.3833, 0.05045, 0.4197, 0.08029, 0.4496, 0.1167, 0.4717, 0.1582, 0.4854, 0.2032, 0.49, 0.25, 0.4854, 0.2968, 0.4717, 0.3418, 0.4496, 0.3833, 0.4197, 0.4197, 0.3833, 0.4496, 0.3418, 0.4717, 0.0625, 0.5, 0.0625, 1.0, 0.03125, 1.0, 0.03125, 0.5, 0.03125, 0.5, 0.03125, 1.0, 0.0, 1.0, 0.0, 0.5, 0.75, 0.49, 0.7968, 0.4854, 0.8418, 0.4717, 0.8833, 0.4496, 0.9197, 0.4197, 0.9496, 0.3833, 0.9717, 0.3418, 0.9854, 0.2968, 0.99, 0.25, 0.9854, 0.2032, 0.9717, 0.1582, 0.9496, 0.1167, 0.9197, 0.08029, 0.8833, 0.05045, 0.8418, 0.02827, 0.7968, 0.01461, 0.75, 0.01, 0.7032, 0.01461, 0.6582, 0.02827, 0.6167, 0.05045, 0.5803, 0.08029, 0.5504, 0.1167, 0.5283, 0.1582, 0.5146, 0.2032, 0.51, 0.25, 0.5146, 0.2968, 0.5283, 0.3418, 0.5504, 0.3833, 0.5803, 0.4197, 0.6167, 0.4496, 0.6582, 0.4717, 0.7032, 0.4854])
me_sphere.update()

# ---- objects
ob_door = bpy.data.objects.new('door', me_cube)
ob_walldoor = bpy.data.objects.new('wallDoor', me_cube_001)
ob_wallplain = bpy.data.objects.new('wallPlain', me_cube_002)
ob_wallwindow = bpy.data.objects.new('wallWindow', me_cube_003)
ob_floorsection = bpy.data.objects.new('FloorSection', me_plane)
ob_floorsection_002 = bpy.data.objects.new('FloorSection.002', me_plane_001)
ob_floorsection_001 = bpy.data.objects.new('FloorSection.001', me_plane_002)
ob_floorsection_003 = bpy.data.objects.new('FloorSection.003', me_plane_003)
ob_wallplain_001 = bpy.data.objects.new('wallPlain.001', me_cube_004)
ob_wallplain_002 = bpy.data.objects.new('wallPlain.002', me_cube_005)
ob_wallplain_003 = bpy.data.objects.new('wallPlain.003', me_cube_006)
ob_floorsection_004 = bpy.data.objects.new('FloorSection.004', me_plane_004)
ob_walldoor_001 = bpy.data.objects.new('wallDoor.001', me_cube_007)
ob_doorknob = bpy.data.objects.new('doorKnob', me_sphere)

# ---- transforms, parenting, visibility, modifiers, constraints
ob_door.location = (0.0, -1.9, 1.0)
ob_door.scale = (0.5, 0.05, 1.0)
ob_door.lock_rotations_4d = False
ob_door.empty_display_type = 'ARROWS'
ob_door.lineart.crease_threshold = 0.0
ob_walldoor.location = (0.0, -1.9, 1.0)
ob_wallplain.location = (-4.0, -1.9, 1.0)
ob_wallwindow.location = (2.1, 4.0, 1.0)
ob_wallwindow.rotation_euler = (0.0, -0.0, 1.571)
ob_floorsection.location = (0.0, 0.0, 0.0)
ob_floorsection.scale = (2.002, 2.002, 1.0)
ob_floorsection_002.location = (-4.0, 0.0, 0.0)
ob_floorsection_002.scale = (2.002, 2.002, 1.0)
ob_floorsection_001.location = (0.0, 4.0, 0.0)
ob_floorsection_001.scale = (2.002, 2.002, 1.0)
ob_floorsection_003.location = (-4.0, 4.0, 0.0)
ob_floorsection_003.scale = (2.002, 2.002, 1.0)
ob_wallplain_001.location = (2.1, 2.235e-08, 1.0)
ob_wallplain_001.rotation_euler = (0.0, -0.0, 1.571)
ob_wallplain_002.location = (-6.1, 2.235e-08, 1.0)
ob_wallplain_002.rotation_euler = (0.0, -0.0, 1.571)
ob_wallplain_003.location = (-8.0, 2.1, 1.0)
ob_wallplain_003.rotation_euler = (0.0, -0.0, 3.142)
ob_floorsection_004.location = (-8.0, 4.0, 0.0)
ob_floorsection_004.scale = (2.002, 2.002, 1.0)
ob_walldoor_001.location = (-10.1, 4.0, 1.0)
ob_walldoor_001.rotation_euler = (0.0, -0.0, 1.571)
ob_doorknob.location = (-0.4022, -1.757, 1.027)
ob_doorknob.rotation_euler = (1.327, -1.402, -2.914)
ob_doorknob.scale = (0.05806, 0.05806, 0.05806)

# ---- collection membership
col_collection.objects.link(ob_door)
col_collection.objects.link(ob_walldoor)
col_collection.objects.link(ob_wallplain)
col_collection.objects.link(ob_wallwindow)
col_collection.objects.link(ob_floorsection)
col_collection.objects.link(ob_floorsection_002)
col_collection.objects.link(ob_floorsection_001)
col_collection.objects.link(ob_floorsection_003)
col_collection.objects.link(ob_wallplain_001)
col_collection.objects.link(ob_wallplain_002)
col_collection.objects.link(ob_wallplain_003)
col_collection.objects.link(ob_floorsection_004)
col_collection.objects.link(ob_walldoor_001)
col_collection.objects.link(ob_doorknob)

# ---- scene / render settings (as saved in the file)
scene.frame_start = 1; scene.frame_end = 250; scene.frame_set(1)
scene.render.engine = 'BLENDER_EEVEE_NEXT'
scene.cycles.sampling_pattern = 'TABULATED_SOBOL'
bpy.context.view_layer.update()

# ---- added for rendering (the .blend has no active camera and no usable light): camera, sun
cam_auto = bpy.data.cameras.new('AutoCamera')
cam_auto.lens = 50.0
cam_auto.sensor_width = 36.0
cam_auto.clip_end = 1000.0
ob_auto_camera = bpy.data.objects.new('AutoCamera', cam_auto)
scene.collection.objects.link(ob_auto_camera)
ob_auto_camera.location = (9.84936, -14.6192, 12.3295)
ob_auto_camera.rotation_euler = (1.09748, -7.21219e-08, 0.694738)
scene.camera = ob_auto_camera
light_auto_sun = bpy.data.lights.new('AutoSun', 'SUN')
light_auto_sun.energy = 3.0
light_auto_sun.angle = 0.0523599
ob_auto_sun = bpy.data.objects.new('AutoSun', light_auto_sun)
scene.collection.objects.link(ob_auto_sun)
ob_auto_sun.rotation_euler = (0.872665, 0.174533, 0.523599)
bpy.context.view_layer.update()
